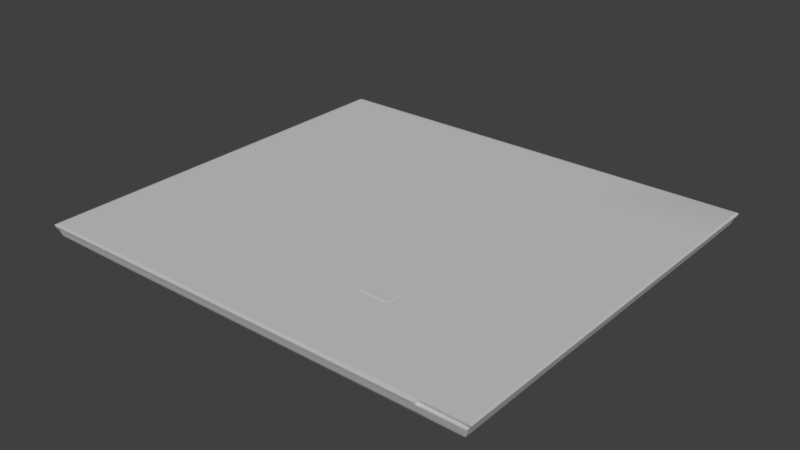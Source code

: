 # Source: Ground_1st.blend  (saved by Blender 2.77.0; exported with 4.5.12 LTS)
import bpy
from mathutils import Matrix  # noqa: F401  (used for matrix-valued properties, if any)

bpy.ops.wm.read_factory_settings(use_empty=True)
scene = bpy.context.scene
scene.name = 'Scene'

# ---- collections
col_collection_1 = bpy.data.collections.new('Collection 1'); scene.collection.children.link(col_collection_1)

# ---- materials (node trees are filled in below, after node groups)
mat_defaultgrey = bpy.data.materials.new('DefaultGrey')
mat_defaultgrey.alpha_threshold = 0.0
mat_defaultgrey.use_transparent_shadow = False
mat_defaultgrey.diffuse_color = (0.5882, 0.5882, 0.5882, 1.0)
mat_defaultgrey.specular_color = (0.9, 0.9, 0.9)
mat_defaultgrey.roughness = 0.5
mat_defaultgrey.specular_intensity = 0.0

# ---- material node trees

# ---- world
world_world = bpy.data.worlds.new('World'); scene.world = world_world
world_world.color = (0.05088, 0.05088, 0.05088)
world_world.use_sun_shadow = False
world_world.sun_shadow_jitter_overblur = 0.0
world_world.cycles.sampling_method = 'MANUAL'

# ---- meshes
me_untitled = bpy.data.meshes.new('Untitled')
me_untitled.from_pydata([(-6.549, 0.1067, -0.2633), (5.482, 0.1746, -0.2764), (-6.629, 0.05188, 0.08249), (4.454, 11.05, -0.01355), (-3.59, 0.02771, -0.01355), (5.696, 11.07, 0.0695), (-6.683, 0.02607, -0.004916), (-6.635, 0.02771, -0.01355), (-6.656, 11.08, -0.004915), (-6.652, 11.04, -0.01355), (5.622, 11.05, -0.01355), (5.67, 11.06, -0.004915), (-6.564, 0.1211, -0.2634), (-6.495, 0.1746, -0.2764), (5.551, 0.1211, -0.2634), (-6.709, 0.01019, 0.0695), (-6.674, -0.02354, 0.06936), (5.639, 9.501, -0.01355), (4.454, 0.1746, -0.2764), (-6.674, 11.11, 0.06936), (-6.709, 11.07, 0.0695), (5.661, 11.11, 0.06936), (-6.656, 5.86e-10, -0.004916), (-6.652, 0.04377, -0.01355), (-6.683, 11.06, -0.004915), (-6.635, 11.05, -0.01355), (5.639, 11.04, -0.01355), (5.643, 11.08, -0.004915), (5.536, 0.1067, -0.2633), (5.67, 0.1211, -0.004916), (4.454, 0.09042, 0.08249), (4.454, -0.02354, 0.06936), (4.454, 0.02771, -0.01355), (4.454, 5.86e-10, -0.004916), (5.622, 0.02771, -0.01355), (5.639, 0.04377, -0.01355), (4.454, 0.1211, -0.01355), (2.037, 9.002, 0.08249), (-3.091, 2.869, 0.08249), (-6.629, 11.03, 0.08249), (5.616, 11.03, 0.08249), (1.027, 2.348, 0.0944), (1.813, 2.348, 0.0944), (1.027, 2.851, 0.0944), (1.813, 2.851, 0.0944), (1.027, 2.348, 0.08255), (1.813, 2.348, 0.08255), (1.027, 2.851, 0.08255), (1.813, 2.851, 0.08255), (5.696, 0.09042, 0.0695), (5.639, 0.1211, -0.01355), (5.482, 10.9, -0.2764), (5.538, 10.98, -0.2634), (5.551, 10.96, -0.2634), (-6.551, 10.98, -0.2634), (-6.495, 10.9, -0.2764), (-6.564, 10.96, -0.2634), (5.696, 9.501, 0.0695), (4.454, 9.501, 0.08249), (-6.495, 9.501, -0.2764), (4.454, 10.98, -0.2582), (4.454, 10.9, -0.2764), (4.454, 0.1067, -0.2633), (4.454, 11.11, 0.06936), (4.454, 11.03, 0.08249), (4.454, 11.08, -0.004915), (4.454, 11.06, -0.01273), (5.551, 9.501, -0.2634), (5.67, 9.501, -0.004915), (-6.652, 2.37, -0.01355), (5.551, 2.37, -0.2634), (-6.652, 9.501, -0.01355), (-6.709, 2.37, 0.0695), (5.67, 2.37, -0.004915), (5.639, 2.37, -0.01355), (5.696, 2.37, 0.0695), (-6.564, 2.37, -0.2634), (5.616, 2.37, 0.07599), (-6.709, 9.501, 0.0695), (-6.495, 2.37, -0.2764), (5.482, 2.37, -0.2764), (4.454, 2.37, -0.2764), (4.454, 2.37, 0.08249), (-6.676, 2.37, -0.006754), (-6.683, 2.37, -0.004916), (-6.635, 2.37, 0.08164), (-3.59, -0.02354, 0.06936), (-6.564, 9.501, -0.2634), (5.636, 9.501, 0.07924), (5.482, 9.501, -0.2764), (4.454, 9.501, -0.2764), (5.616, 0.09042, 0.07003), (-6.683, 9.501, -0.004915), (-6.63, 9.501, 0.08234), (-3.091, 9.002, 0.08249), (-3.59, 0.1746, -0.2764), (-3.59, 11.05, -0.01355), (-3.59, 11.11, 0.06936), (-3.59, 0.07115, 0.08249), (-3.59, 11.08, -0.004915), (2.536, 0.02771, -0.01355), (2.536, -0.02354, 0.06936), (-3.59, 5.821e-10, -0.004916), (-3.59, 10.9, -0.2764), (-3.59, 10.98, -0.2582), (-3.59, 0.1067, -0.2633), (2.536, 11.11, 0.06936), (-3.59, 11.03, 0.08249), (-3.59, 2.37, -0.2764), (-3.59, 9.501, -0.2764), (2.536, 11.08, -0.004915), (2.536, 0.0, -0.004916), (2.536, 10.98, -0.2582), (2.536, 0.1067, -0.2633), (2.536, 11.03, 0.08249), (2.536, 11.05, -0.01355), (2.536, 0.1746, -0.2764), (2.536, 0.08079, 0.08249), (2.536, 10.9, -0.2764), (2.536, 2.37, -0.2764), (2.536, 9.501, -0.2764), (2.037, 2.869, 0.08249), (-6.62, 0.04144, -0.05699), (-6.636, 0.05722, -0.05702), (5.623, 0.05722, -0.05702), (-6.636, 11.02, -0.05702), (5.607, 0.04144, -0.05699), (5.623, 11.02, -0.05702), (-6.573, 0.08465, -0.1936), (-6.62, 11.04, -0.05612), (5.607, 11.04, -0.05612), (4.454, 11.04, -0.05612), (4.454, 0.04144, -0.05699), (5.623, 2.37, -0.05702), (-6.636, 2.37, -0.05702), (5.623, 9.501, -0.05702), (-6.636, 9.501, -0.05702), (-3.59, 0.04144, -0.05699), (-3.59, 11.04, -0.05612), (2.536, 0.04144, -0.05699), (2.536, 11.04, -0.05612), (5.575, 0.09953, -0.1937), (-6.588, 10.98, -0.1937), (5.56, 0.08465, -0.1936), (5.575, 10.98, -0.1937), (5.562, 11.0, -0.19), (4.454, 11.0, -0.19), (4.454, 0.08465, -0.1936), (5.575, 2.37, -0.1937), (-6.588, 2.37, -0.1937), (5.575, 9.501, -0.1937), (-6.588, 9.501, -0.1937), (-3.59, 0.08465, -0.1936), (-3.59, 11.0, -0.19), (2.536, 0.08465, -0.1936), (2.536, 11.0, -0.19), (-6.588, 0.09953, -0.1937), (-6.575, 11.0, -0.19), (-3.59, 0.1246, -0.2764), (-6.545, 0.1246, -0.2764), (-6.545, 2.37, -0.2764), (-6.545, 9.501, -0.2764), (-3.59, 10.95, -0.2764), (-6.545, 10.95, -0.2764), (5.532, 2.37, -0.2764), (5.532, 0.1246, -0.2764), (4.454, 0.1246, -0.2764), (5.532, 10.95, -0.2764), (4.454, 10.95, -0.2764), (5.532, 9.501, -0.2764), (2.536, 0.1246, -0.2764), (2.536, 10.95, -0.2764), (-3.59, 9.501, 0.08249), (-3.59, 2.37, 0.08249), (2.536, 2.37, 0.08249), (2.536, 9.501, 0.08249)], [], [(111, 101, 86, 102), (102, 86, 16, 22), (6, 84, 83), (145, 144, 53, 52), (10, 3, 66), (110, 115, 96, 25, 8, 99), (6, 22, 16, 15), (59, 109, 108, 79), (78, 93, 39, 20), (2, 15, 16), (12, 0, 128, 156), (29, 73, 75, 49), (8, 24, 20, 19), (0, 12, 159), (165, 14, 28), (39, 19, 20), (141, 143, 28, 14), (40, 5, 21), (123, 122, 7, 23), (107, 97, 19, 39), (105, 0, 159, 158), (14, 165, 164, 70), (76, 160, 159, 12), (15, 2, 85, 72), (40, 21, 63, 64), (155, 146, 60, 112), (22, 6, 23), (23, 7, 22), (151, 142, 56, 87), (21, 5, 11, 27), (26, 10, 27), (27, 11, 26), (148, 141, 14, 70), (2, 16, 86, 98), (62, 113, 170, 166), (175, 64, 114), (117, 101, 31, 30), (29, 50, 74, 73), (68, 11, 5, 57), (36, 34, 50), (31, 33, 32, 36, 30), (96, 115, 140, 138), (36, 32, 34), (34, 35, 50), (81, 80, 1, 18), (77, 91, 49, 75), (47, 45, 41, 43), (48, 47, 43, 44), (46, 48, 44, 42), (45, 46, 42, 41), (129, 125, 9, 25), (147, 132, 139, 154), (174, 30, 82), (172, 107, 39), (172, 39, 93), (174, 117, 30), (167, 52, 53), (54, 163, 56), (60, 52, 167, 168), (146, 145, 52, 60), (112, 60, 168, 171), (119, 81, 18, 116), (82, 30, 91, 77), (99, 8, 19, 97), (137, 4, 7, 122), (62, 166, 165, 28), (147, 62, 28, 143), (65, 63, 21, 27), (111, 102, 4, 100), (66, 65, 27, 10), (58, 82, 77, 88), (120, 90, 81, 119), (90, 89, 80, 81), (150, 148, 70, 67), (156, 149, 76, 12), (87, 161, 160, 76), (67, 169, 167, 53), (68, 17, 26, 11), (57, 88, 77, 75), (175, 174, 82, 58), (25, 9, 24, 8), (72, 85, 93, 78), (72, 84, 6, 15), (173, 85, 2), (83, 69, 23, 6), (24, 92, 78, 20), (5, 40, 88, 57), (73, 74, 17, 68), (70, 164, 169, 67), (56, 163, 161, 87), (144, 150, 67, 53), (61, 51, 89, 90), (118, 61, 90, 120), (64, 58, 88, 40), (73, 68, 57, 75), (149, 151, 87, 76), (78, 92, 71, 69, 83, 84, 72), (139, 100, 4, 137), (64, 175, 58), (55, 103, 109, 59), (93, 85, 173, 172), (110, 99, 97, 106), (71, 92, 24, 9), (65, 110, 106, 63), (79, 108, 95, 13), (54, 104, 162, 163), (173, 2, 98), (175, 114, 107, 172), (64, 63, 106, 114), (157, 153, 104, 54), (113, 105, 158, 170), (114, 106, 97, 107), (4, 102, 22, 7), (132, 32, 100, 139), (103, 118, 120, 109), (109, 120, 119, 108), (33, 111, 100, 32), (108, 119, 116, 95), (104, 112, 171, 162), (173, 98, 117, 174), (38, 121, 37, 94), (98, 86, 101, 117), (153, 155, 112, 104), (66, 3, 115, 110, 65), (33, 31, 101, 111), (91, 30, 36, 50), (49, 91, 50, 29), (25, 96, 138, 129), (154, 139, 137, 152), (69, 71, 136, 134), (26, 17, 135, 127), (23, 69, 134, 123), (17, 74, 133, 135), (32, 132, 126, 34), (152, 137, 122, 128), (3, 10, 130, 131), (157, 142, 125, 129), (74, 50, 124, 133), (71, 9, 125, 136), (115, 3, 131, 140), (156, 128, 122, 123), (35, 34, 126, 124), (35, 124, 50), (10, 26, 127, 130), (54, 56, 142, 157), (105, 152, 128, 0), (113, 154, 152, 105), (138, 140, 155, 153), (129, 138, 153, 157), (134, 136, 151, 149), (127, 135, 150, 144), (123, 134, 149, 156), (135, 133, 148, 150), (132, 147, 143, 126), (131, 130, 145, 146), (62, 147, 154, 113), (133, 124, 141, 148), (136, 125, 142, 151), (140, 131, 146, 155), (124, 126, 143, 141), (130, 127, 144, 145), (13, 95, 158, 159), (59, 79, 160, 161), (103, 55, 163, 162), (55, 59, 161, 163), (1, 80, 164, 165), (18, 1, 165, 166), (51, 61, 168, 167), (79, 13, 159, 160), (80, 89, 169, 164), (89, 51, 167, 169), (95, 116, 170, 158), (118, 103, 162, 171), (116, 18, 166, 170), (61, 118, 171, 168), (44, 43, 41, 42), (38, 94, 172, 173), (121, 38, 173, 174), (37, 121, 174, 175), (94, 37, 175, 172)])
me_untitled.polygons.foreach_set('use_smooth', [True] * 180)
_k = set([(0, 128), (2, 15), (2, 16), (2, 85), (2, 98), (3, 10), (3, 115), (4, 7), (4, 100), (5, 11), (5, 21), (5, 40), (5, 57), (6, 15), (6, 22), (6, 84), (7, 23), (7, 122), (8, 19), (8, 24), (8, 99), (9, 25), (9, 71), (9, 125), (10, 26), (10, 130), (11, 27), (11, 68), (12, 156), (14, 141), (15, 16), (15, 72), (16, 22), (16, 86), (17, 26), (17, 74), (19, 20), (19, 39), (19, 97), (20, 24), (20, 39), (20, 78), (21, 27), (21, 63), (22, 102), (23, 69), (23, 123), (24, 92), (25, 96), (25, 129), (26, 127), (27, 65), (28, 143), (29, 49), (29, 73), (30, 31), (30, 36), (30, 91), (30, 117), (31, 33), (31, 101), (32, 33), (32, 34), (32, 36), (32, 100), (33, 111), (34, 35), (34, 126), (35, 50), (35, 124), (36, 50), (39, 93), (39, 107), (40, 88), (41, 42), (41, 43), (41, 45), (42, 44), (42, 46), (43, 44), (43, 47), (44, 48), (49, 75), (49, 91), (50, 74), (52, 145), (53, 144), (54, 157), (54, 163), (56, 142), (56, 163), (57, 75), (63, 106), (64, 114), (65, 110), (68, 73), (69, 71), (72, 78), (77, 88), (77, 91), (85, 93), (86, 101), (96, 115), (97, 106), (98, 117), (99, 110), (102, 111), (107, 114), (122, 128), (123, 156), (124, 141), (125, 142), (126, 143), (127, 144), (129, 157), (130, 145)])
me_untitled.attributes.new('sharp_edge', 'BOOLEAN', 'EDGE').data.foreach_set('value', [ (min(e.vertices), max(e.vertices)) in _k for e in me_untitled.edges])
_uv = me_untitled.uv_layers.new(name='UVChannel_1')
_uv.uv.foreach_set('vector', [0.1851, 1.178, 0.1849, 1.188, -0.02211, 1.188, -0.0217, 1.178, -0.0217, 1.178, -0.02211, 1.188, -0.1816, 1.188, -0.1793, 1.178, -0.1918, 1.415, -0.0711, 1.415, -0.07219, 1.418, 1.012, -0.2254, 1.01, -0.2251, 1.007, -0.2321, 1.009, -0.2329, 0.8609, 1.808, 0.7341, 1.809, 0.7342, 1.808, 0.5265, 1.806, 0.5265, 1.81, 0.1593, 1.809, -0.1239, 1.807, -0.1255, 1.803, 0.1593, 1.804, -0.1918, 1.415, -0.1962, 1.417, -0.1987, 1.405, -0.1922, 1.406, 0.45, -0.1565, 0.45, 0.05991, 0.2526, 0.0599, 0.2526, -0.1565, 0.2974, 1.406, 0.2926, 1.394, 0.3707, 1.394, 0.3784, 1.406, -0.1897, 1.395, -0.1922, 1.406, -0.1987, 1.405, -0.1797, 1.438, -0.1813, 1.439, -0.1841, 1.434, -0.1824, 1.433, 0.341, -0.2037, 0.5428, -0.2047, 0.5428, -0.1985, 0.3383, -0.1966, -0.1255, 1.803, -0.1298, 1.804, -0.1309, 1.795, -0.1264, 1.796, -0.1813, 1.439, -0.1797, 1.438, -0.1794, 1.44, 0.4624, 1.151, 0.4642, 1.152, 0.4626, 1.153, -0.1246, 1.788, -0.1264, 1.796, -0.1309, 1.795, 0.4664, 1.157, 0.4647, 1.158, 0.4626, 1.153, 0.4642, 1.152, 1.016, -0.1884, 1.017, -0.1965, 1.022, -0.196, -0.1852, 1.429, -0.187, 1.43, -0.1927, 1.421, -0.1907, 1.42, 0.1593, 1.79, 0.1593, 1.797, -0.1264, 1.796, -0.1246, 1.788, 0.1192, 1.154, -0.1678, 1.155, -0.1657, 1.144, -0.008673, 1.145, 0.341, -0.2309, 0.3416, -0.2344, 0.5429, -0.2316, 0.5429, -0.2275, 0.09379, 1.441, 0.09504, 1.446, -0.1794, 1.44, -0.1797, 1.438, -0.1922, 1.406, -0.1897, 1.395, -0.07149, 1.396, -0.07049, 1.406, 0.8603, 1.788, 0.8652, 1.797, 0.734, 1.797, 0.734, 1.788, 0.5265, 1.825, 0.734, 1.829, 0.734, 1.837, 0.5264, 1.832, -0.1962, 1.417, -0.1918, 1.415, -0.1907, 1.42, -0.1907, 1.42, -0.1927, 1.421, -0.1962, 1.417, 0.2298, 1.437, 0.3672, 1.438, 0.3663, 1.441, 0.2298, 1.44, 1.022, -0.196, 1.017, -0.1965, 1.017, -0.2032, 1.02, -0.2043, 1.016, -0.2064, 1.018, -0.2073, 1.02, -0.2043, 1.02, -0.2043, 1.017, -0.2032, 1.016, -0.2064, 0.5428, -0.2214, 0.339, -0.2243, 0.341, -0.2309, 0.5429, -0.2275, -0.1742, 1.198, -0.1816, 1.188, -0.02211, 1.188, 0.1089, 1.198, 0.4062, 1.153, 0.2627, 1.154, 0.06983, 1.146, 0.1483, 1.147, -0.6653, 0.01808, -0.5255, 0.1296, -0.6653, 0.1296, 0.2505, 1.198, 0.1849, 1.188, 0.392, 1.188, 0.3921, 1.198, 0.341, -0.2037, 0.3409, -0.2072, 0.5428, -0.2088, 0.5428, -0.2047, 0.8675, -0.2053, 1.017, -0.2032, 1.017, -0.1965, 0.8675, -0.1987, -2.223, 0.321, -2.146, 0.314, -2.144, 0.3229, -2.238, 0.3193, -2.231, 0.314, -2.228, 0.315, -2.223, 0.321, -2.228, 0.3277, 0.1593, 1.809, 0.5265, 1.81, 0.5265, 1.815, 0.1593, 1.815, -2.223, 0.321, -2.228, 0.315, -2.146, 0.314, -2.146, 0.314, -2.144, 0.3156, -2.144, 0.3229, 0.2526, 0.2801, 0.2526, 0.7, -0.1333, 0.7, -0.1333, 0.2801, 0.5428, -0.1923, 0.3384, -0.1895, 0.3383, -0.1966, 0.5428, -0.1985, 0.1716, 0.5751, 0.2083, 0.5751, 0.2083, 0.5759, 0.1716, 0.5759, 0.1782, 0.6196, 0.1782, 0.5663, 0.1791, 0.5663, 0.1791, 0.6196, 0.2083, 0.6108, 0.1716, 0.6108, 0.1716, 0.6099, 0.2083, 0.6099, 0.2017, 0.5663, 0.2017, 0.6196, 0.2008, 0.6196, 0.2008, 0.5663, -0.122, 1.812, -0.1243, 1.813, -0.1266, 1.808, -0.1239, 1.807, 0.4026, 1.157, 0.3991, 1.161, 0.2568, 1.161, 0.2597, 1.158, -0.6654, -0.5019, -0.5256, -0.6681, -0.5256, -0.5019, -1.112, 0.01813, -1.112, 0.1296, -1.334, 0.1297, -1.112, 0.01813, -1.334, 0.1297, -1.334, 0.01815, -0.6654, -0.5019, -0.6654, -0.6688, -0.5256, -0.6681, 1.006, -0.2344, 1.009, -0.2329, 1.007, -0.2321, -0.1129, 1.834, -0.1125, 1.838, -0.1149, 1.835, 0.734, 1.837, 0.852, 1.837, 0.8514, 1.84, 0.7339, 1.84, 0.734, 1.829, 0.8545, 1.828, 0.852, 1.837, 0.734, 1.837, 0.5264, 1.832, 0.734, 1.837, 0.7339, 1.84, 0.5263, 1.837, 0.2526, 0.17, 0.2526, 0.2801, -0.1333, 0.2801, -0.1333, 0.17, -0.5256, -0.5019, -0.5256, -0.6681, -0.4408, -0.6681, -0.4408, -0.5019, 0.1593, 1.804, -0.1255, 1.803, -0.1264, 1.796, 0.1593, 1.797, 0.1146, 1.161, 0.1099, 1.169, -0.1721, 1.169, -0.17, 1.162, 0.4063, 1.152, 0.1483, 1.147, 0.4624, 1.151, 0.4626, 1.153, 0.4026, 1.157, 0.4062, 1.153, 0.4626, 1.153, 0.4647, 1.158, 0.7341, 1.805, 0.734, 1.797, 0.8652, 1.797, 0.8632, 1.805, 0.1851, 1.178, -0.0217, 1.178, 0.1099, 1.169, 0.251, 1.169, 0.7342, 1.808, 0.7341, 1.805, 0.8632, 1.805, 0.8609, 1.808, -0.5255, 0.01806, -0.5256, -0.5019, -0.4408, -0.5019, -0.4393, 0.01805, 0.45, 0.17, 0.45, 0.2801, 0.2526, 0.2801, 0.2526, 0.17, 0.45, 0.2801, 0.45, 0.7, 0.2526, 0.7, 0.2526, 0.2801, 0.8675, -0.2217, 0.5428, -0.2214, 0.5429, -0.2275, 0.8673, -0.2281, -0.1824, 1.433, 0.09239, 1.436, 0.09329, 1.44, -0.1797, 1.438, 0.2305, 1.442, 0.2323, 1.448, 0.09504, 1.446, 0.09379, 1.441, 0.8673, -0.2281, 0.8673, -0.231, 1.006, -0.2344, 1.007, -0.2321, 0.8675, -0.2053, 0.8675, -0.2089, 1.016, -0.2064, 1.017, -0.2032, 0.8675, -0.1987, 0.8674, -0.193, 0.5428, -0.1923, 0.5428, -0.1985, -0.6653, 0.01808, -0.6654, -0.5019, -0.5256, -0.5019, -0.5255, 0.01806, -0.1239, 1.807, -0.1266, 1.808, -0.1298, 1.804, -0.1255, 1.803, -0.07049, 1.406, -0.07149, 1.396, 0.2926, 1.394, 0.2974, 1.406, -0.07049, 1.406, -0.0711, 1.415, -0.1918, 1.415, -0.1922, 1.406, -1.112, -0.5018, -1.334, -0.5018, -1.334, -0.6708, -0.07219, 1.418, 0.0897, 1.424, -0.1907, 1.42, -0.1918, 1.415, 0.376, 1.418, 0.2957, 1.418, 0.2974, 1.406, 0.3784, 1.406, 1.017, -0.1965, 1.016, -0.1884, 0.8674, -0.193, 0.8675, -0.1987, 0.5428, -0.2047, 0.5428, -0.2088, 0.8675, -0.2089, 0.8675, -0.2053, 0.5429, -0.2275, 0.5429, -0.2316, 0.8673, -0.231, 0.8673, -0.2281, 0.3673, 1.443, 0.3695, 1.451, 0.2323, 1.448, 0.2305, 1.442, 1.01, -0.2251, 0.8675, -0.2217, 0.8673, -0.2281, 1.007, -0.2321, 0.6406, 0.2801, 0.6406, 0.6999, 0.45, 0.7, 0.45, 0.2801, 0.6406, 0.17, 0.6406, 0.2801, 0.45, 0.2801, 0.45, 0.17, -0.5255, 0.1296, -0.5255, 0.01806, -0.4393, 0.01805, -0.4407, 0.1296, 0.5428, -0.2047, 0.8675, -0.2053, 0.8675, -0.1987, 0.5428, -0.1985, 0.09239, 1.436, 0.2298, 1.437, 0.2298, 1.44, 0.09329, 1.44, 0.2974, 1.406, 0.2957, 1.418, 0.2299, 1.426, 0.0897, 1.424, -0.07219, 1.418, -0.0711, 1.415, -0.07049, 1.406, 0.2568, 1.161, 0.251, 1.169, 0.1099, 1.169, 0.1146, 1.161, -0.5255, 0.1296, -0.6653, 0.01808, -0.5255, 0.01806, 0.6406, -0.1565, 0.6406, 0.05991, 0.45, 0.05991, 0.45, -0.1565, -1.334, 0.01815, -1.334, -0.5018, -1.112, -0.5018, -1.112, 0.01813, 0.5265, 1.806, 0.1593, 1.804, 0.1593, 1.797, 0.5265, 1.798, 0.2299, 1.426, 0.2957, 1.418, 0.376, 1.418, 0.3701, 1.429, 0.7341, 1.805, 0.5265, 1.806, 0.5265, 1.798, 0.734, 1.797, 0.2526, -0.1565, 0.2526, 0.0599, -0.1333, 0.0599, -0.1333, -0.1565, -0.1129, 1.834, 0.1593, 1.831, 0.1594, 1.836, -0.1125, 1.838, -1.112, -0.5018, -1.334, -0.6708, -1.112, -0.6695, -0.6653, 0.01808, -0.6653, 0.1296, -1.112, 0.1296, -1.112, 0.01813, 0.734, 1.788, 0.734, 1.797, 0.5265, 1.798, 0.5265, 1.791, -0.1164, 1.826, 0.1593, 1.824, 0.1593, 1.831, -0.1129, 1.834, 0.2627, 1.154, 0.1192, 1.154, -0.008673, 1.145, 0.06983, 1.146, 0.5265, 1.791, 0.5265, 1.798, 0.1593, 1.797, 0.1593, 1.79, 0.1099, 1.169, -0.0217, 1.178, -0.1793, 1.178, -0.1721, 1.169, 0.3991, 1.161, 0.392, 1.169, 0.251, 1.169, 0.2568, 1.161, 0.6406, 0.05991, 0.6406, 0.17, 0.45, 0.17, 0.45, 0.05991, 0.45, 0.05991, 0.45, 0.17, 0.2526, 0.17, 0.2526, 0.0599, 0.3919, 1.178, 0.1851, 1.178, 0.251, 1.169, 0.392, 1.169, 0.2526, 0.0599, 0.2526, 0.17, -0.1333, 0.17, -0.1333, 0.0599, 0.1593, 1.831, 0.5264, 1.832, 0.5263, 1.837, 0.1594, 1.836, -1.112, -0.5018, -1.112, -0.6695, -0.6654, -0.6688, -0.6654, -0.5019, -1.076, -0.4655, -0.7018, -0.4655, -0.7017, -0.0183, -1.076, -0.01826, 0.1089, 1.198, -0.02211, 1.188, 0.1849, 1.188, 0.2505, 1.198, 0.1593, 1.824, 0.5265, 1.825, 0.5264, 1.832, 0.1593, 1.831, 0.7342, 1.808, 0.7341, 1.809, 0.5265, 1.81, 0.5265, 1.806, 0.7341, 1.805, 0.3919, 1.178, 0.392, 1.188, 0.1849, 1.188, 0.1851, 1.178, -2.144, 0.3292, -2.228, 0.3277, -2.223, 0.321, -2.144, 0.3229, -2.14, 0.3293, -2.144, 0.3292, -2.144, 0.3229, -2.142, 0.3236, -0.1239, 1.807, 0.1593, 1.809, 0.1593, 1.815, -0.122, 1.812, 0.2597, 1.158, 0.2568, 1.161, 0.1146, 1.161, 0.1169, 1.158, 0.0897, 1.424, 0.2299, 1.426, 0.2298, 1.433, 0.09149, 1.432, 1.016, -0.2064, 0.8675, -0.2089, 0.8675, -0.2138, 1.014, -0.211, -0.1907, 1.42, 0.0897, 1.424, 0.09149, 1.432, -0.1852, 1.429, 0.8675, -0.2089, 0.5428, -0.2088, 0.5427, -0.2135, 0.8675, -0.2138, 0.392, 1.169, 0.3991, 1.161, 0.4668, 1.163, 0.4711, 1.173, 0.1169, 1.158, 0.1146, 1.161, -0.17, 1.162, -0.1689, 1.159, 0.7341, 1.809, 0.8609, 1.808, 0.8594, 1.813, 0.7341, 1.814, -0.1164, 1.826, -0.1183, 1.828, -0.1243, 1.813, -0.122, 1.812, 0.5428, -0.2088, 0.3409, -0.2072, 0.3352, -0.2113, 0.5427, -0.2135, 0.2299, 1.426, 0.3701, 1.429, 0.3682, 1.435, 0.2298, 1.433, 0.5265, 1.81, 0.7341, 1.809, 0.7341, 1.814, 0.5265, 1.815, -0.1824, 1.433, -0.1841, 1.434, -0.187, 1.43, -0.1852, 1.429, 0.4729, 1.172, 0.4711, 1.173, 0.4668, 1.163, 0.4685, 1.162, 0.334, -0.2072, 0.3352, -0.2113, 0.3409, -0.2072, 1.018, -0.2073, 1.016, -0.2064, 1.014, -0.211, 1.017, -0.2117, -0.1129, 1.834, -0.1149, 1.835, -0.1183, 1.828, -0.1164, 1.826, 0.1192, 1.154, 0.1169, 1.158, -0.1689, 1.159, -0.1678, 1.155, 0.2627, 1.154, 0.2597, 1.158, 0.1169, 1.158, 0.1192, 1.154, 0.1593, 1.815, 0.5265, 1.815, 0.5265, 1.825, 0.1593, 1.824, -0.122, 1.812, 0.1593, 1.815, 0.1593, 1.824, -0.1164, 1.826, 0.09149, 1.432, 0.2298, 1.433, 0.2298, 1.437, 0.09239, 1.436, 1.014, -0.211, 0.8675, -0.2138, 0.8675, -0.2217, 1.01, -0.2251, -0.1852, 1.429, 0.09149, 1.432, 0.09239, 1.436, -0.1824, 1.433, 0.8675, -0.2138, 0.5427, -0.2135, 0.5428, -0.2214, 0.8675, -0.2217, 0.3991, 1.161, 0.4026, 1.157, 0.4647, 1.158, 0.4668, 1.163, 0.7341, 1.814, 0.8594, 1.813, 0.8545, 1.828, 0.734, 1.829, 0.4062, 1.153, 0.4026, 1.157, 0.2597, 1.158, 0.2627, 1.154, 0.5427, -0.2135, 0.3352, -0.2113, 0.339, -0.2243, 0.5428, -0.2214, 0.2298, 1.433, 0.3682, 1.435, 0.3672, 1.438, 0.2298, 1.437, 0.5265, 1.815, 0.7341, 1.814, 0.734, 1.829, 0.5265, 1.825, 0.4685, 1.162, 0.4668, 1.163, 0.4647, 1.158, 0.4664, 1.157, 1.017, -0.2117, 1.014, -0.211, 1.01, -0.2251, 1.012, -0.2254, -0.1333, -0.1565, -0.1333, 0.0599, -0.1421, 0.05989, -0.1421, -0.1603, 0.45, -0.1565, 0.2526, -0.1565, 0.2526, -0.1603, 0.45, -0.1602, 0.6406, 0.05991, 0.6406, -0.1565, 0.6474, -0.1602, 0.6474, 0.05991, 0.6406, -0.1565, 0.45, -0.1565, 0.45, -0.1602, 0.6474, -0.1602, -0.1333, 0.7, 0.2526, 0.7, 0.2526, 0.7204, -0.1421, 0.7204, -0.1333, 0.2801, -0.1333, 0.7, -0.1421, 0.7204, -0.1421, 0.2801, 0.6406, 0.6999, 0.6406, 0.2801, 0.6474, 0.2801, 0.6474, 0.7204, 0.2526, -0.1565, -0.1333, -0.1565, -0.1421, -0.1603, 0.2526, -0.1603, 0.2526, 0.7, 0.45, 0.7, 0.45, 0.7204, 0.2526, 0.7204, 0.45, 0.7, 0.6406, 0.6999, 0.6474, 0.7204, 0.45, 0.7204, -0.1333, 0.0599, -0.1333, 0.17, -0.1421, 0.17, -0.1421, 0.05989, 0.6406, 0.17, 0.6406, 0.05991, 0.6474, 0.05991, 0.6474, 0.17, -0.1333, 0.17, -0.1333, 0.2801, -0.1421, 0.2801, -0.1421, 0.17, 0.6406, 0.2801, 0.6406, 0.17, 0.6474, 0.17, 0.6474, 0.2801, 0.5588, 0.082, 0.5588, 0.0247, 0.5954, 0.0247, 0.5954, 0.082, -1.076, -0.4655, -1.076, -0.01826, -1.112, 0.01813, -1.112, -0.5018, -0.7018, -0.4655, -1.076, -0.4655, -1.112, -0.5018, -0.6654, -0.5019, -0.7017, -0.0183, -0.7018, -0.4655, -0.6654, -0.5019, -0.6653, 0.01808, -1.076, -0.01826, -0.7017, -0.0183, -0.6653, 0.01808, -1.112, 0.01813])
_ca = me_untitled.color_attributes.new('Col', 'BYTE_COLOR', 'CORNER')
_ca.data.foreach_set('color', [1.0, 1.0, 1.0, 1.0, 1.0, 1.0, 1.0, 1.0, 1.0, 1.0, 1.0, 1.0, 1.0, 1.0, 1.0, 1.0, 1.0, 1.0, 1.0, 1.0, 1.0, 1.0, 1.0, 1.0, 1.0, 1.0, 1.0, 1.0, 1.0, 1.0, 1.0, 1.0, 1.0, 1.0, 1.0, 1.0, 1.0, 1.0, 1.0, 1.0, 1.0, 1.0, 1.0, 1.0, 1.0, 1.0, 1.0, 1.0, 1.0, 1.0, 1.0, 1.0, 1.0, 1.0, 1.0, 1.0, 1.0, 1.0, 1.0, 1.0, 1.0, 1.0, 1.0, 1.0, 1.0, 1.0, 1.0, 1.0, 1.0, 1.0, 1.0, 1.0, 1.0, 1.0, 1.0, 1.0, 1.0, 1.0, 1.0, 1.0, 1.0, 1.0, 1.0, 1.0, 1.0, 1.0, 1.0, 1.0, 1.0, 1.0, 1.0, 1.0, 1.0, 1.0, 1.0, 1.0, 1.0, 1.0, 1.0, 1.0, 1.0, 1.0, 1.0, 1.0, 1.0, 1.0, 1.0, 1.0, 1.0, 1.0, 1.0, 1.0, 1.0, 1.0, 1.0, 1.0, 1.0, 1.0, 1.0, 1.0, 1.0, 1.0, 1.0, 1.0, 1.0, 1.0, 1.0, 1.0, 1.0, 1.0, 1.0, 1.0, 1.0, 1.0, 1.0, 1.0, 1.0, 1.0, 1.0, 1.0, 1.0, 1.0, 1.0, 1.0, 1.0, 1.0, 1.0, 1.0, 1.0, 1.0, 1.0, 1.0, 1.0, 1.0, 1.0, 1.0, 1.0, 1.0, 1.0, 1.0, 1.0, 1.0, 1.0, 1.0, 1.0, 1.0, 1.0, 1.0, 1.0, 1.0, 1.0, 1.0, 1.0, 1.0, 1.0, 1.0, 1.0, 1.0, 1.0, 1.0, 1.0, 1.0, 1.0, 1.0, 1.0, 1.0, 1.0, 1.0, 1.0, 1.0, 1.0, 1.0, 1.0, 1.0, 1.0, 1.0, 1.0, 1.0, 1.0, 1.0, 1.0, 1.0, 1.0, 1.0, 1.0, 1.0, 1.0, 1.0, 1.0, 1.0, 1.0, 1.0, 1.0, 1.0, 1.0, 1.0, 1.0, 1.0, 1.0, 1.0, 1.0, 1.0, 1.0, 1.0, 1.0, 1.0, 1.0, 1.0, 1.0, 1.0, 1.0, 1.0, 1.0, 1.0, 1.0, 1.0, 1.0, 1.0, 1.0, 1.0, 1.0, 1.0, 1.0, 1.0, 1.0, 1.0, 1.0, 1.0, 1.0, 1.0, 1.0, 1.0, 1.0, 1.0, 1.0, 1.0, 1.0, 1.0, 1.0, 1.0, 1.0, 1.0, 1.0, 1.0, 1.0, 1.0, 1.0, 1.0, 1.0, 1.0, 1.0, 1.0, 1.0, 1.0, 1.0, 1.0, 1.0, 1.0, 1.0, 1.0, 1.0, 1.0, 1.0, 1.0, 1.0, 1.0, 1.0, 1.0, 1.0, 1.0, 1.0, 1.0, 1.0, 1.0, 1.0, 1.0, 1.0, 1.0, 1.0, 1.0, 1.0, 1.0, 1.0, 1.0, 1.0, 1.0, 1.0, 1.0, 1.0, 1.0, 1.0, 1.0, 1.0, 1.0, 1.0, 1.0, 1.0, 1.0, 1.0, 1.0, 1.0, 1.0, 1.0, 1.0, 1.0, 1.0, 1.0, 1.0, 1.0, 1.0, 1.0, 1.0, 1.0, 1.0, 1.0, 1.0, 1.0, 1.0, 1.0, 1.0, 1.0, 1.0, 1.0, 1.0, 1.0, 1.0, 1.0, 1.0, 1.0, 1.0, 1.0, 1.0, 1.0, 1.0, 1.0, 1.0, 1.0, 1.0, 1.0, 1.0, 1.0, 1.0, 1.0, 1.0, 1.0, 1.0, 1.0, 1.0, 1.0, 1.0, 1.0, 1.0, 1.0, 1.0, 1.0, 1.0, 1.0, 1.0, 1.0, 1.0, 1.0, 1.0, 1.0, 1.0, 1.0, 1.0, 1.0, 1.0, 1.0, 1.0, 1.0, 1.0, 1.0, 1.0, 1.0, 1.0, 1.0, 1.0, 1.0, 1.0, 1.0, 1.0, 1.0, 1.0, 1.0, 1.0, 1.0, 1.0, 1.0, 1.0, 1.0, 1.0, 1.0, 1.0, 1.0, 1.0, 1.0, 1.0, 1.0, 1.0, 1.0, 1.0, 1.0, 1.0, 1.0, 1.0, 1.0, 1.0, 1.0, 1.0, 1.0, 1.0, 1.0, 1.0, 1.0, 1.0, 1.0, 1.0, 1.0, 1.0, 1.0, 1.0, 1.0, 1.0, 1.0, 1.0, 1.0, 1.0, 1.0, 1.0, 1.0, 1.0, 1.0, 1.0, 1.0, 1.0, 1.0, 1.0, 1.0, 1.0, 1.0, 1.0, 1.0, 1.0, 1.0, 1.0, 1.0, 1.0, 1.0, 1.0, 1.0, 1.0, 1.0, 1.0, 1.0, 1.0, 1.0, 1.0, 1.0, 1.0, 1.0, 1.0, 1.0, 1.0, 1.0, 1.0, 1.0, 1.0, 1.0, 1.0, 1.0, 1.0, 1.0, 1.0, 1.0, 1.0, 1.0, 1.0, 1.0, 1.0, 1.0, 1.0, 1.0, 1.0, 1.0, 1.0, 1.0, 1.0, 1.0, 1.0, 1.0, 1.0, 1.0, 1.0, 1.0, 1.0, 1.0, 1.0, 1.0, 1.0, 1.0, 1.0, 1.0, 1.0, 1.0, 1.0, 1.0, 1.0, 1.0, 1.0, 1.0, 1.0, 1.0, 1.0, 1.0, 1.0, 1.0, 1.0, 1.0, 1.0, 1.0, 1.0, 1.0, 1.0, 1.0, 1.0, 1.0, 1.0, 1.0, 1.0, 1.0, 1.0, 1.0, 1.0, 1.0, 1.0, 1.0, 1.0, 1.0, 1.0, 1.0, 1.0, 1.0, 1.0, 1.0, 1.0, 1.0, 1.0, 1.0, 1.0, 1.0, 1.0, 1.0, 1.0, 1.0, 1.0, 1.0, 1.0, 1.0, 1.0, 1.0, 1.0, 1.0, 1.0, 1.0, 1.0, 1.0, 1.0, 1.0, 1.0, 1.0, 1.0, 1.0, 1.0, 1.0, 1.0, 1.0, 1.0, 1.0, 1.0, 1.0, 1.0, 1.0, 1.0, 1.0, 1.0, 1.0, 1.0, 1.0, 1.0, 1.0, 1.0, 1.0, 1.0, 1.0, 1.0, 1.0, 1.0, 1.0, 1.0, 1.0, 1.0, 1.0, 1.0, 1.0, 1.0, 1.0, 1.0, 1.0, 1.0, 1.0, 1.0, 1.0, 1.0, 1.0, 1.0, 1.0, 1.0, 1.0, 1.0, 1.0, 1.0, 1.0, 1.0, 1.0, 1.0, 1.0, 1.0, 1.0, 1.0, 1.0, 1.0, 1.0, 1.0, 1.0, 1.0, 1.0, 1.0, 1.0, 1.0, 1.0, 1.0, 1.0, 1.0, 0.9911, 0.9911, 0.9911, 0.9961, 1.0, 1.0, 1.0, 1.0, 1.0, 1.0, 1.0, 1.0, 1.0, 1.0, 1.0, 1.0, 1.0, 1.0, 1.0, 1.0, 1.0, 1.0, 1.0, 1.0, 1.0, 1.0, 1.0, 1.0, 1.0, 1.0, 1.0, 1.0, 1.0, 1.0, 1.0, 1.0, 1.0, 1.0, 1.0, 1.0, 1.0, 1.0, 1.0, 1.0, 1.0, 1.0, 1.0, 1.0, 1.0, 1.0, 1.0, 1.0, 1.0, 1.0, 1.0, 1.0, 1.0, 1.0, 1.0, 1.0, 1.0, 1.0, 1.0, 1.0, 1.0, 1.0, 1.0, 1.0, 1.0, 1.0, 1.0, 1.0, 1.0, 1.0, 1.0, 1.0, 1.0, 1.0, 1.0, 1.0, 1.0, 1.0, 1.0, 1.0, 1.0, 1.0, 1.0, 1.0, 1.0, 1.0, 1.0, 1.0, 1.0, 1.0, 1.0, 1.0, 1.0, 1.0, 1.0, 1.0, 1.0, 1.0, 1.0, 1.0, 1.0, 1.0, 1.0, 1.0, 1.0, 1.0, 1.0, 1.0, 1.0, 1.0, 1.0, 1.0, 1.0, 1.0, 1.0, 1.0, 1.0, 1.0, 1.0, 1.0, 1.0, 1.0, 1.0, 1.0, 1.0, 1.0, 1.0, 1.0, 1.0, 1.0, 1.0, 1.0, 1.0, 1.0, 1.0, 1.0, 1.0, 1.0, 1.0, 1.0, 1.0, 1.0, 1.0, 1.0, 1.0, 1.0, 1.0, 1.0, 1.0, 1.0, 1.0, 1.0, 1.0, 1.0, 1.0, 1.0, 1.0, 1.0, 1.0, 1.0, 1.0, 1.0, 1.0, 1.0, 1.0, 1.0, 1.0, 1.0, 1.0, 1.0, 1.0, 1.0, 1.0, 1.0, 1.0, 1.0, 1.0, 1.0, 1.0, 1.0, 1.0, 1.0, 1.0, 1.0, 1.0, 1.0, 1.0, 1.0, 1.0, 1.0, 1.0, 1.0, 1.0, 1.0, 1.0, 1.0, 1.0, 1.0, 1.0, 1.0, 1.0, 1.0, 1.0, 1.0, 1.0, 1.0, 1.0, 1.0, 1.0, 1.0, 1.0, 1.0, 1.0, 1.0, 1.0, 1.0, 1.0, 1.0, 1.0, 1.0, 1.0, 1.0, 1.0, 1.0, 1.0, 1.0, 1.0, 1.0, 1.0, 1.0, 1.0, 1.0, 1.0, 1.0, 1.0, 1.0, 1.0, 1.0, 1.0, 1.0, 1.0, 1.0, 1.0, 1.0, 1.0, 1.0, 1.0, 1.0, 1.0, 1.0, 1.0, 1.0, 1.0, 1.0, 1.0, 1.0, 1.0, 1.0, 1.0, 1.0, 1.0, 1.0, 1.0, 1.0, 1.0, 1.0, 1.0, 1.0, 1.0, 1.0, 1.0, 1.0, 1.0, 1.0, 1.0, 1.0, 1.0, 1.0, 1.0, 1.0, 1.0, 1.0, 1.0, 1.0, 1.0, 1.0, 1.0, 1.0, 1.0, 1.0, 1.0, 1.0, 1.0, 1.0, 1.0, 1.0, 1.0, 1.0, 1.0, 1.0, 1.0, 1.0, 1.0, 1.0, 1.0, 1.0, 1.0, 1.0, 1.0, 1.0, 1.0, 1.0, 1.0, 1.0, 1.0, 1.0, 1.0, 1.0, 1.0, 1.0, 1.0, 1.0, 1.0, 1.0, 1.0, 1.0, 1.0, 1.0, 1.0, 1.0, 1.0, 1.0, 1.0, 1.0, 1.0, 1.0, 1.0, 1.0, 1.0, 1.0, 1.0, 1.0, 1.0, 1.0, 1.0, 1.0, 1.0, 1.0, 1.0, 1.0, 1.0, 1.0, 1.0, 1.0, 1.0, 1.0, 1.0, 1.0, 1.0, 1.0, 1.0, 1.0, 1.0, 1.0, 1.0, 1.0, 1.0, 1.0, 1.0, 1.0, 1.0, 1.0, 1.0, 1.0, 1.0, 1.0, 1.0, 1.0, 1.0, 1.0, 1.0, 1.0, 1.0, 1.0, 1.0, 1.0, 1.0, 1.0, 1.0, 1.0, 1.0, 1.0, 1.0, 1.0, 1.0, 1.0, 1.0, 1.0, 1.0, 1.0, 1.0, 1.0, 1.0, 1.0, 1.0, 1.0, 1.0, 1.0, 1.0, 1.0, 1.0, 1.0, 1.0, 1.0, 1.0, 1.0, 1.0, 1.0, 1.0, 1.0, 1.0, 1.0, 1.0, 1.0, 1.0, 1.0, 1.0, 1.0, 1.0, 1.0, 1.0, 1.0, 1.0, 1.0, 1.0, 1.0, 1.0, 1.0, 1.0, 1.0, 1.0, 1.0, 1.0, 1.0, 1.0, 1.0, 1.0, 1.0, 1.0, 1.0, 1.0, 1.0, 1.0, 1.0, 1.0, 1.0, 1.0, 1.0, 1.0, 1.0, 1.0, 1.0, 1.0, 1.0, 1.0, 1.0, 1.0, 1.0, 1.0, 1.0, 1.0, 1.0, 1.0, 1.0, 1.0, 1.0, 1.0, 1.0, 1.0, 1.0, 1.0, 1.0, 1.0, 1.0, 1.0, 1.0, 1.0, 1.0, 1.0, 1.0, 1.0, 1.0, 1.0, 1.0, 1.0, 1.0, 1.0, 1.0, 1.0, 1.0, 1.0, 1.0, 1.0, 1.0, 1.0, 1.0, 1.0, 1.0, 1.0, 1.0, 1.0, 1.0, 1.0, 1.0, 1.0, 1.0, 1.0, 1.0, 1.0, 1.0, 1.0, 1.0, 1.0, 1.0, 1.0, 1.0, 1.0, 1.0, 1.0, 1.0, 1.0, 1.0, 1.0, 1.0, 1.0, 1.0, 1.0, 1.0, 1.0, 1.0, 1.0, 1.0, 1.0, 1.0, 1.0, 1.0, 1.0, 1.0, 1.0, 1.0, 1.0, 1.0, 1.0, 1.0, 1.0, 1.0, 1.0, 1.0, 1.0, 1.0, 1.0, 1.0, 1.0, 1.0, 1.0, 1.0, 1.0, 1.0, 1.0, 1.0, 1.0, 1.0, 1.0, 1.0, 1.0, 1.0, 1.0, 1.0, 1.0, 1.0, 1.0, 1.0, 1.0, 1.0, 1.0, 1.0, 1.0, 1.0, 1.0, 1.0, 1.0, 1.0, 1.0, 1.0, 1.0, 1.0, 1.0, 1.0, 1.0, 1.0, 1.0, 1.0, 1.0, 1.0, 1.0, 1.0, 1.0, 1.0, 1.0, 1.0, 1.0, 1.0, 1.0, 1.0, 1.0, 1.0, 1.0, 1.0, 1.0, 1.0, 1.0, 1.0, 1.0, 1.0, 1.0, 1.0, 1.0, 1.0, 1.0, 1.0, 1.0, 1.0, 1.0, 1.0, 1.0, 1.0, 1.0, 1.0, 1.0, 1.0, 1.0, 1.0, 1.0, 1.0, 1.0, 1.0, 1.0, 1.0, 1.0, 1.0, 1.0, 1.0, 1.0, 1.0, 1.0, 1.0, 1.0, 1.0, 1.0, 1.0, 1.0, 1.0, 1.0, 1.0, 1.0, 1.0, 1.0, 1.0, 1.0, 1.0, 1.0, 1.0, 1.0, 1.0, 1.0, 1.0, 1.0, 1.0, 1.0, 1.0, 1.0, 1.0, 1.0, 1.0, 1.0, 1.0, 1.0, 1.0, 1.0, 1.0, 1.0, 1.0, 1.0, 1.0, 1.0, 1.0, 1.0, 1.0, 1.0, 1.0, 1.0, 1.0, 1.0, 1.0, 1.0, 1.0, 1.0, 1.0, 1.0, 1.0, 1.0, 1.0, 1.0, 1.0, 1.0, 1.0, 1.0, 1.0, 1.0, 1.0, 1.0, 1.0, 1.0, 1.0, 1.0, 1.0, 1.0, 1.0, 1.0, 1.0, 1.0, 1.0, 1.0, 1.0, 1.0, 1.0, 1.0, 1.0, 1.0, 1.0, 1.0, 1.0, 1.0, 1.0, 1.0, 1.0, 1.0, 1.0, 1.0, 1.0, 1.0, 1.0, 1.0, 1.0, 1.0, 1.0, 1.0, 1.0, 1.0, 1.0, 1.0, 1.0, 1.0, 1.0, 1.0, 1.0, 1.0, 1.0, 1.0, 1.0, 1.0, 1.0, 1.0, 1.0, 1.0, 1.0, 1.0, 1.0, 1.0, 1.0, 1.0, 1.0, 1.0, 1.0, 1.0, 1.0, 1.0, 1.0, 1.0, 1.0, 1.0, 1.0, 1.0, 1.0, 1.0, 1.0, 1.0, 1.0, 1.0, 1.0, 1.0, 1.0, 1.0, 1.0, 1.0, 1.0, 1.0, 1.0, 1.0, 1.0, 1.0, 1.0, 1.0, 1.0, 1.0, 1.0, 1.0, 1.0, 1.0, 1.0, 1.0, 1.0, 1.0, 1.0, 1.0, 1.0, 1.0, 1.0, 1.0, 1.0, 1.0, 1.0, 1.0, 1.0, 1.0, 1.0, 1.0, 1.0, 1.0, 1.0, 1.0, 1.0, 1.0, 1.0, 1.0, 1.0, 1.0, 1.0, 0.9911, 0.9911, 0.9911, 0.9961, 1.0, 1.0, 1.0, 1.0, 1.0, 1.0, 1.0, 1.0, 1.0, 1.0, 1.0, 1.0, 1.0, 1.0, 1.0, 1.0, 1.0, 1.0, 1.0, 1.0, 1.0, 1.0, 1.0, 1.0, 1.0, 1.0, 1.0, 1.0, 1.0, 1.0, 1.0, 1.0, 1.0, 1.0, 1.0, 1.0, 1.0, 1.0, 1.0, 1.0, 1.0, 1.0, 1.0, 1.0, 1.0, 1.0, 1.0, 1.0, 1.0, 1.0, 1.0, 1.0, 1.0, 1.0, 1.0, 1.0, 1.0, 1.0, 1.0, 1.0, 1.0, 1.0, 1.0, 1.0, 1.0, 1.0, 1.0, 1.0, 1.0, 1.0, 1.0, 1.0, 1.0, 1.0, 1.0, 1.0, 1.0, 1.0, 1.0, 1.0, 1.0, 1.0, 1.0, 1.0, 1.0, 1.0, 1.0, 1.0, 0.9911, 0.9911, 0.9911, 0.9961, 1.0, 1.0, 1.0, 1.0, 1.0, 1.0, 1.0, 1.0, 1.0, 1.0, 1.0, 1.0, 1.0, 1.0, 1.0, 1.0, 1.0, 1.0, 1.0, 1.0, 1.0, 1.0, 1.0, 1.0, 1.0, 1.0, 1.0, 1.0, 1.0, 1.0, 1.0, 1.0, 1.0, 1.0, 1.0, 1.0, 1.0, 1.0, 1.0, 1.0, 1.0, 1.0, 1.0, 1.0, 1.0, 1.0, 1.0, 1.0, 1.0, 1.0, 1.0, 1.0, 1.0, 1.0, 1.0, 1.0, 1.0, 1.0, 1.0, 1.0, 1.0, 1.0, 1.0, 1.0, 1.0, 1.0, 1.0, 1.0, 1.0, 1.0, 1.0, 1.0, 1.0, 1.0, 1.0, 1.0, 1.0, 1.0, 1.0, 1.0, 1.0, 1.0, 1.0, 1.0, 1.0, 1.0, 1.0, 1.0, 1.0, 1.0, 1.0, 1.0, 1.0, 1.0, 1.0, 1.0, 1.0, 1.0, 1.0, 1.0, 1.0, 1.0, 1.0, 1.0, 1.0, 1.0, 1.0, 1.0, 1.0, 1.0, 1.0, 1.0, 1.0, 1.0, 1.0, 1.0, 1.0, 1.0, 1.0, 1.0, 1.0, 1.0, 1.0, 1.0, 1.0, 1.0, 1.0, 1.0, 1.0, 1.0, 1.0, 1.0, 1.0, 1.0, 1.0, 1.0, 1.0, 1.0, 1.0, 1.0, 1.0, 1.0, 1.0, 1.0, 1.0, 1.0, 1.0, 1.0, 1.0, 1.0, 1.0, 1.0, 1.0, 1.0, 1.0, 1.0, 1.0, 1.0, 1.0, 1.0, 1.0, 1.0, 1.0, 1.0, 1.0, 1.0, 1.0, 1.0, 1.0, 1.0, 1.0, 1.0, 1.0, 1.0, 1.0, 1.0, 1.0, 1.0, 1.0, 1.0, 1.0, 1.0, 1.0, 1.0, 1.0, 1.0, 1.0, 1.0, 1.0, 1.0, 1.0, 1.0, 1.0, 1.0, 1.0, 1.0, 1.0, 1.0, 1.0, 1.0, 1.0, 1.0, 1.0, 1.0, 1.0, 1.0, 1.0, 1.0, 1.0, 1.0, 1.0, 1.0, 1.0, 1.0, 1.0, 1.0, 1.0, 1.0, 1.0, 1.0, 1.0, 1.0, 1.0, 1.0, 1.0, 1.0, 1.0, 1.0, 1.0, 1.0, 1.0, 1.0, 1.0, 1.0, 1.0, 1.0, 1.0, 1.0, 1.0, 1.0, 1.0, 1.0, 1.0, 1.0, 1.0, 1.0, 1.0, 1.0, 1.0, 1.0, 1.0, 1.0, 1.0, 1.0, 1.0, 1.0, 1.0, 1.0, 1.0, 1.0, 1.0, 1.0, 1.0, 1.0, 1.0, 1.0, 1.0, 1.0, 1.0, 1.0, 1.0, 1.0, 1.0, 1.0, 1.0, 1.0, 1.0, 1.0, 1.0, 1.0, 1.0, 1.0, 1.0, 1.0, 1.0, 1.0, 1.0, 1.0, 1.0, 1.0, 1.0, 1.0, 1.0, 1.0, 1.0, 1.0, 1.0, 1.0, 1.0, 1.0, 1.0, 1.0, 1.0, 1.0, 1.0, 1.0, 1.0, 1.0, 1.0, 1.0, 1.0, 1.0, 1.0, 1.0, 1.0, 1.0, 1.0, 1.0, 1.0, 1.0, 1.0, 1.0, 1.0, 1.0, 1.0, 1.0, 1.0, 1.0, 1.0, 1.0, 1.0, 1.0, 1.0, 1.0, 1.0, 1.0, 1.0, 1.0, 1.0, 1.0, 1.0, 1.0, 1.0, 1.0, 1.0, 1.0, 1.0, 1.0, 1.0, 1.0, 1.0, 1.0, 1.0, 1.0, 1.0, 1.0, 1.0, 1.0, 1.0, 1.0, 1.0, 1.0, 1.0, 1.0, 1.0, 1.0, 1.0, 1.0, 1.0, 1.0, 1.0, 1.0, 1.0, 1.0, 1.0, 1.0, 1.0, 1.0, 1.0, 1.0, 1.0, 1.0, 1.0, 1.0, 1.0, 1.0, 1.0, 1.0, 1.0, 1.0, 1.0, 1.0, 1.0, 1.0, 1.0, 1.0, 1.0, 1.0, 1.0, 1.0, 1.0, 1.0, 1.0, 1.0, 1.0, 1.0, 1.0, 1.0, 1.0, 1.0, 1.0, 1.0, 1.0, 1.0, 1.0, 1.0, 1.0, 1.0, 1.0, 1.0, 1.0, 1.0, 1.0, 1.0, 1.0, 1.0, 1.0, 1.0, 1.0, 1.0, 1.0, 1.0, 1.0, 1.0, 1.0, 1.0, 1.0, 1.0, 1.0, 1.0, 1.0, 1.0, 1.0, 1.0, 1.0, 1.0, 1.0, 1.0, 1.0, 1.0, 1.0, 1.0, 1.0, 1.0, 1.0, 1.0, 1.0, 1.0, 1.0, 1.0, 1.0, 1.0, 1.0, 1.0, 1.0, 1.0, 1.0, 1.0, 1.0, 1.0, 1.0, 1.0, 1.0, 1.0, 1.0, 1.0, 1.0, 1.0, 1.0, 1.0, 1.0, 1.0, 1.0, 1.0, 1.0, 1.0, 1.0, 1.0, 1.0, 1.0, 1.0, 1.0, 1.0, 1.0, 1.0, 1.0, 1.0, 1.0, 1.0, 1.0, 1.0, 1.0, 1.0, 1.0, 1.0, 1.0, 1.0, 1.0, 1.0, 1.0, 1.0, 1.0, 1.0, 1.0, 1.0, 1.0, 1.0, 1.0, 1.0, 1.0, 1.0, 1.0, 1.0, 1.0, 1.0, 1.0, 1.0, 1.0, 1.0, 1.0, 1.0, 1.0, 1.0, 1.0, 1.0, 1.0, 1.0, 1.0, 1.0, 1.0, 1.0, 1.0, 1.0, 1.0, 1.0, 1.0, 1.0, 1.0, 1.0, 1.0, 1.0, 1.0, 1.0, 1.0, 1.0, 1.0, 1.0, 1.0, 1.0, 1.0, 1.0, 1.0, 1.0, 1.0, 1.0, 1.0, 1.0, 1.0, 1.0, 1.0, 1.0, 1.0, 1.0, 1.0, 1.0, 1.0, 1.0, 1.0, 1.0, 1.0, 1.0, 1.0, 1.0, 1.0, 1.0, 1.0, 1.0, 1.0, 1.0, 1.0, 1.0, 1.0, 1.0, 1.0, 1.0, 1.0, 1.0, 1.0, 1.0, 1.0, 1.0, 1.0, 1.0, 1.0, 1.0, 1.0, 1.0, 1.0, 1.0, 1.0, 1.0, 1.0, 1.0, 1.0, 1.0, 1.0, 1.0, 1.0, 1.0, 1.0, 1.0, 1.0, 1.0, 1.0, 1.0, 1.0, 1.0, 1.0, 1.0, 1.0, 1.0, 1.0, 1.0, 1.0, 1.0, 1.0, 1.0, 1.0, 1.0, 1.0, 1.0, 1.0, 1.0, 1.0, 1.0, 1.0, 1.0, 1.0, 1.0, 1.0, 1.0, 1.0, 1.0, 1.0, 1.0, 1.0, 1.0, 1.0, 1.0, 1.0, 1.0, 1.0, 1.0, 1.0, 1.0, 1.0, 1.0, 1.0, 1.0, 1.0, 1.0, 1.0, 1.0, 1.0, 1.0, 1.0, 1.0, 1.0, 1.0, 1.0, 1.0, 1.0, 1.0, 1.0, 1.0, 1.0, 1.0, 1.0, 1.0, 1.0, 1.0, 1.0, 1.0, 1.0, 1.0, 1.0, 1.0, 1.0, 1.0, 1.0, 1.0, 1.0, 1.0, 1.0, 1.0, 1.0, 1.0, 1.0, 1.0, 1.0, 1.0, 1.0, 1.0, 1.0, 1.0, 1.0, 1.0, 1.0, 1.0, 1.0, 1.0, 1.0, 1.0, 1.0, 1.0, 1.0, 1.0, 1.0, 1.0, 1.0, 1.0, 1.0, 1.0, 1.0, 1.0, 1.0, 1.0, 1.0, 1.0, 1.0, 1.0, 1.0, 1.0, 1.0, 1.0, 1.0, 1.0, 1.0, 1.0, 1.0, 1.0, 1.0, 1.0, 1.0, 1.0, 1.0, 1.0, 1.0, 1.0, 1.0, 1.0, 1.0, 1.0, 1.0, 1.0, 1.0, 1.0, 1.0, 1.0, 1.0, 1.0, 1.0, 1.0, 1.0, 1.0, 1.0, 1.0, 1.0, 1.0, 1.0, 1.0, 1.0, 1.0, 1.0, 1.0, 1.0, 1.0, 1.0, 1.0, 1.0, 1.0, 1.0, 1.0, 1.0, 1.0, 1.0, 1.0, 1.0, 1.0, 1.0, 1.0, 1.0, 1.0, 1.0, 1.0, 1.0, 1.0, 1.0, 1.0, 1.0, 1.0, 1.0, 1.0, 1.0, 1.0, 1.0, 1.0, 1.0, 1.0, 1.0, 1.0, 1.0, 1.0, 1.0, 1.0, 1.0, 1.0, 1.0, 1.0, 1.0, 1.0, 1.0, 1.0, 1.0, 1.0, 1.0, 1.0, 1.0, 1.0, 1.0, 1.0, 1.0, 1.0, 1.0, 1.0, 1.0, 1.0, 1.0, 1.0, 1.0, 1.0, 1.0, 1.0, 1.0, 1.0, 1.0, 1.0, 1.0, 1.0, 1.0, 1.0, 1.0, 1.0, 1.0, 1.0, 1.0, 1.0, 1.0, 1.0, 1.0, 1.0, 1.0, 1.0, 1.0, 1.0, 1.0, 1.0, 1.0, 1.0, 1.0, 1.0, 1.0, 1.0, 1.0, 1.0, 1.0, 1.0, 1.0, 1.0, 1.0, 1.0, 1.0, 0.9911, 0.9911, 0.9911, 0.9961, 1.0, 1.0, 1.0, 1.0, 1.0, 1.0, 1.0, 1.0, 1.0, 1.0, 1.0, 1.0, 1.0, 1.0, 1.0, 1.0, 1.0, 1.0, 1.0, 1.0, 1.0, 1.0, 1.0, 1.0, 1.0, 1.0, 1.0, 1.0, 1.0, 1.0, 1.0, 1.0, 0.9911, 0.9911, 0.9911, 0.9961, 1.0, 1.0, 1.0, 1.0, 1.0, 1.0, 1.0, 1.0, 0.9911, 0.9911, 0.9911, 0.9961, 1.0, 1.0, 1.0, 1.0, 1.0, 1.0, 1.0, 1.0, 1.0, 1.0, 1.0, 1.0, 0.9911, 0.9911, 0.9911, 0.9961, 1.0, 1.0, 1.0, 1.0, 1.0, 1.0, 1.0, 1.0, 1.0, 1.0, 1.0, 1.0, 1.0, 1.0, 1.0, 1.0, 0.9911, 0.9911, 0.9911, 0.9961, 1.0, 1.0, 1.0, 1.0, 1.0, 1.0, 1.0, 1.0, 1.0, 1.0, 1.0, 1.0, 1.0, 1.0, 1.0, 1.0, 1.0, 1.0, 1.0, 1.0, 1.0, 1.0, 1.0, 1.0, 1.0, 1.0, 1.0, 1.0, 0.9911, 0.9911, 0.9911, 0.9961, 1.0, 1.0, 1.0, 1.0, 1.0, 1.0, 1.0, 1.0, 1.0, 1.0, 1.0, 1.0, 1.0, 1.0, 1.0, 1.0, 1.0, 1.0, 1.0, 1.0, 1.0, 1.0, 1.0, 1.0, 1.0, 1.0, 1.0, 1.0, 1.0, 1.0, 1.0, 1.0, 1.0, 1.0, 1.0, 1.0, 1.0, 1.0, 1.0, 1.0, 1.0, 1.0, 1.0, 1.0, 1.0, 1.0, 1.0, 1.0, 1.0, 1.0, 1.0, 1.0, 1.0, 1.0, 1.0, 1.0, 1.0, 1.0, 1.0, 1.0, 1.0, 1.0, 1.0, 1.0, 1.0, 1.0, 1.0, 1.0, 1.0, 1.0, 1.0, 1.0, 1.0, 1.0, 1.0, 1.0, 1.0, 1.0, 1.0, 1.0, 1.0, 1.0, 1.0, 1.0, 1.0, 1.0, 1.0, 1.0, 1.0, 1.0, 1.0, 1.0, 1.0, 1.0, 1.0, 1.0, 1.0, 1.0, 1.0, 1.0, 1.0, 1.0, 1.0, 1.0, 1.0, 1.0, 1.0, 1.0, 1.0, 1.0, 1.0, 1.0, 1.0, 1.0, 1.0, 1.0, 1.0, 1.0, 1.0, 1.0, 1.0, 1.0, 1.0, 1.0, 1.0, 1.0, 1.0, 1.0, 1.0, 1.0, 1.0, 1.0, 1.0, 1.0, 1.0, 1.0, 1.0, 1.0, 1.0, 1.0, 1.0, 1.0, 1.0, 1.0, 1.0, 1.0, 1.0, 1.0, 1.0, 1.0, 1.0, 1.0, 1.0, 1.0, 1.0, 1.0, 1.0, 1.0, 1.0, 1.0, 1.0, 1.0, 1.0, 1.0, 1.0, 1.0, 1.0, 1.0, 1.0, 1.0, 1.0, 1.0, 1.0, 1.0, 1.0, 1.0, 1.0, 1.0, 1.0, 1.0, 1.0, 1.0, 1.0, 1.0])
me_untitled.materials.append(mat_defaultgrey)
me_untitled.use_remesh_preserve_volume = False
me_untitled.use_remesh_preserve_attributes = False
me_untitled.use_mirror_vertex_groups = False
me_untitled.update()
me_untitled.normals_split_custom_set([tuple(v) for v in zip(*[iter([-1.675e-08, -0.9533, -0.3022, -1.675e-08, -0.9533, -0.3022, 8.231e-09, -0.9533, -0.3022, 8.231e-09, -0.9533, -0.3022, 8.231e-09, -0.9533, -0.3022, 8.231e-09, -0.9533, -0.3022, 4.859e-10, -0.9533, -0.3022, 4.859e-10, -0.9533, -0.3022, -0.216, -0.09696, -0.9716, -0.7491, 1.391e-07, -0.6624, -0.5812, 7.543e-08, -0.8137, 0.6545, 0.6303, -0.4176, 0.6598, 0.6256, -0.4164, 0.7429, 0.2545, -0.6192, 0.2916, 0.7338, -0.6136, 0.0731, 0.2461, -0.9665, -2.684e-08, 0.2975, -0.9547, -5.226e-09, 0.2975, -0.9547, -1.936e-08, 0.2975, -0.9547, -1.936e-08, 0.2975, -0.9547, -5.462e-10, 0.2975, -0.9547, -0.07387, 0.246, -0.9664, -0.1029, 0.2251, -0.9689, -5.462e-10, 0.2975, -0.9547, -0.6478, -0.6649, -0.3718, -0.6478, -0.6649, -0.3718, -0.6478, -0.6649, -0.3718, -0.6478, -0.6649, -0.3718, 2.7e-07, 1.368e-07, -1.0, -1.628e-09, 1.379e-07, -1.0, -3.413e-09, 1.702e-07, -1.0, 2.953e-08, 1.694e-07, -1.0, -0.1613, -9.749e-08, 0.9869, -0.1613, -9.748e-08, 0.9869, -0.1613, -6.004e-08, 0.9869, -0.1613, -6.004e-08, 0.9869, -0.1036, -0.1104, 0.9885, -0.1036, -0.1104, 0.9885, -0.1036, -0.1104, 0.9885, -0.7469, -0.2815, -0.6024, -0.274, -0.7609, -0.5882, -0.6327, -0.6487, -0.423, -0.6326, -0.6487, -0.423, 0.9429, 6.028e-07, -0.3331, 0.9429, 3.34e-07, -0.3331, 0.9429, 3.34e-07, -0.3331, 0.9429, 6.028e-07, -0.3331, -0.6517, 0.6623, -0.3696, -0.6517, 0.6623, -0.3696, -0.6517, 0.6623, -0.3696, -0.6517, 0.6623, -0.3696, -0.274, -0.7609, -0.5882, -0.7469, -0.2815, -0.6024, -0.2579, -0.2662, -0.9288, 0.2579, -0.2661, -0.9288, 0.7469, -0.2815, -0.6024, 0.274, -0.7609, -0.5882, -0.1048, 0.1097, 0.9884, -0.1048, 0.1097, 0.9884, -0.1048, 0.1097, 0.9884, 0.6326, -0.6487, -0.423, 0.6327, -0.6487, -0.423, 0.274, -0.7609, -0.5882, 0.7469, -0.2815, -0.6024, 0.0142, 0.09935, 0.995, 0.1048, 0.1097, 0.9884, 0.05889, 0.1371, 0.9888, -0.6279, -0.6534, -0.4228, -0.628, -0.6534, -0.4228, -0.6259, -0.6555, -0.4227, -0.6259, -0.6555, -0.4227, 4.47e-09, 0.1715, 0.9852, 4.47e-09, 0.1715, 0.9852, 7.948e-09, 0.1715, 0.9852, 7.948e-09, 0.1715, 0.9852, 1.321e-08, -0.8125, -0.583, -0.274, -0.7609, -0.5882, -0.2579, -0.2662, -0.9288, 9.91e-09, -0.3109, -0.9504, 0.7469, -0.2815, -0.6024, 0.2579, -0.2661, -0.9288, 0.3012, 7.32e-06, -0.9536, 0.7967, 7.373e-06, -0.6043, -0.7967, 7.249e-06, -0.6043, -0.3012, 7.335e-06, -0.9536, -0.2579, -0.2662, -0.9288, -0.7469, -0.2815, -0.6024, -0.1613, -1.227e-07, 0.9869, -0.1613, -1.227e-07, 0.9869, -0.1613, -1.288e-07, 0.9869, -0.1613, -1.288e-07, 0.9869, 0.0142, 0.09935, 0.995, 0.05889, 0.1371, 0.9888, -3.546e-09, 0.1715, 0.9852, 0.0003473, 0.08583, 0.9963, 0.0, 0.9535, -0.3015, -0.0001714, 0.9543, -0.299, -0.0007174, 0.8039, -0.5948, 0.0, 0.8125, -0.583, -0.103, -0.2251, -0.9689, -0.216, -0.09696, -0.9716, -0.2231, -0.08334, -0.9712, -0.2231, -0.08334, -0.9712, -0.07311, -0.2461, -0.9665, -0.103, -0.2251, -0.9689, -0.9431, -7.613e-08, -0.3324, -0.9431, -1.73e-07, -0.3324, -0.8352, 7.306e-06, -0.5499, -0.7959, 5.68e-06, -0.6055, 0.6523, 0.6614, -0.3702, 0.6523, 0.6614, -0.3702, 0.6523, 0.6614, -0.3702, 0.6523, 0.6614, -0.3702, 0.2232, 0.08348, -0.9712, 0.0731, 0.2461, -0.9665, 0.1032, 0.2251, -0.9689, 0.1032, 0.2251, -0.9689, 0.2166, 0.09672, -0.9715, 0.2232, 0.08348, -0.9712, 0.9431, 2.228e-07, -0.3324, 0.9431, 3.286e-07, -0.3324, 0.7469, -0.2815, -0.6024, 0.7967, 7.373e-06, -0.6043, 0.0004805, -0.1527, 0.9883, 0.0004805, -0.1527, 0.9883, 0.0002917, -0.1418, 0.9899, 0.0002912, -0.1417, 0.9899, -2.797e-08, -0.8125, -0.583, -7.566e-09, -0.8125, -0.583, -3.051e-09, -0.3109, -0.9504, -2.237e-08, -0.3109, -0.9504, -1.031e-07, -2.582e-07, 1.0, 0.0003473, 0.08583, 0.9963, 7.952e-10, -4.701e-07, 1.0, 0.0002017, -0.1251, 0.9921, 0.0002015, -0.1251, 0.9921, 0.0003001, -0.1194, 0.9928, 0.0003001, -0.1194, 0.9928, 0.1563, -0.6484, -0.7451, 0.1243, -0.7281, -0.6741, 0.2692, 2.053e-07, -0.9631, 0.2692, 2.053e-07, -0.9631, 0.9429, 3.022e-07, -0.3331, 0.9429, 5.392e-07, -0.3331, 0.9429, 5.392e-07, -0.3331, 0.9429, 3.022e-07, -0.3331, 2.343e-09, -7.839e-07, 1.0, 2.323e-07, -9.388e-07, 1.0, 9.594e-08, -9.162e-07, 1.0, 1.0, -2.846e-06, 5.077e-06, 1.0, -2.846e-06, 5.077e-06, 1.0, -2.846e-06, 5.077e-06, 1.0, -2.846e-06, 5.077e-06, 1.0, -2.846e-06, 5.077e-06, -2.146e-10, 0.9535, -0.3015, 0.0, 0.9535, -0.3015, 0.0, 0.9535, -0.3015, -1.073e-10, 0.9535, -0.3015, 2.343e-09, -7.839e-07, 1.0, 2.806e-09, -7.779e-07, 1.0, 2.323e-07, -9.388e-07, 1.0, 2.323e-07, -9.388e-07, 1.0, 8.923e-07, -1.072e-06, 1.0, 9.594e-08, -9.162e-07, 1.0, 8.761e-09, 1.702e-07, -1.0, -2.467e-08, 1.694e-07, -1.0, 2.049e-07, 1.854e-07, -1.0, 3.714e-09, 1.493e-07, -1.0, 0.08009, -0.0008477, 0.9968, 0.04419, -0.001306, 0.999, 0.04419, -0.001306, 0.999, 0.08012, -0.0008473, 0.9968, -1.0, -5.451e-08, 0.0, -1.0, -5.451e-08, 0.0, -1.0, -5.451e-08, 0.0, -1.0, -5.451e-08, 0.0, 0.0, 1.0, 0.0, 0.0, 1.0, 0.0, 0.0, 1.0, 0.0, 0.0, 1.0, 0.0, 1.0, 7.661e-08, 0.0, 1.0, 7.661e-08, 0.0, 1.0, 7.661e-08, 0.0, 1.0, 7.661e-08, 0.0, 0.0, -1.0, 0.0, 0.0, -1.0, 0.0, 0.0, -1.0, 0.0, 0.0, -1.0, 0.0, -0.6293, 0.6522, -0.4226, -0.6294, 0.6522, -0.4226, -0.6263, 0.6551, -0.4225, -0.6263, 0.6551, -0.4225, -2.216e-08, -0.9535, -0.3015, -4.651e-08, -0.9535, -0.3015, -3.648e-08, -0.9535, -0.3015, -1.843e-08, -0.9535, -0.3015, -1.493e-07, -4.984e-08, 1.0, 0.004066, -0.0006525, 1.0, 0.003075, -0.0003852, 1.0, -4.473e-05, -1.982e-05, 1.0, 7.207e-09, -4.75e-07, 1.0, -3.464e-05, -6.934e-05, 1.0, -4.473e-05, -1.982e-05, 1.0, -3.464e-05, -6.934e-05, 1.0, -0.0001068, -7.377e-05, 1.0, -1.493e-07, -4.984e-08, 1.0, -1.284e-09, 1.105e-07, 1.0, 0.004066, -0.0006525, 1.0, 0.2537, 0.2142, -0.9433, 0.2916, 0.7338, -0.6136, 0.7429, 0.2545, -0.6192, -0.6079, 0.5221, -0.5982, -0.4269, 0.3335, -0.8406, -0.5854, 0.4978, -0.6399, -0.0007174, 0.8039, -0.5948, 0.2916, 0.7338, -0.6136, 0.2537, 0.2142, -0.9433, -0.0005295, 0.2939, -0.9559, -0.0001714, 0.9543, -0.299, -0.0002763, 0.9547, -0.2974, 0.2916, 0.7338, -0.6136, -0.0007174, 0.8039, -0.5948, 0.0, 0.8125, -0.583, -0.0007174, 0.8039, -0.5948, -0.0005295, 0.2939, -0.9559, 0.0, 0.3109, -0.9504, 4.892e-10, 1.702e-07, -1.0, 8.761e-09, 1.702e-07, -1.0, 3.714e-09, 1.493e-07, -1.0, 6.237e-10, 1.493e-07, -1.0, 0.003075, -0.0003852, 1.0, 0.004066, -0.0006525, 1.0, 0.008146, -0.001307, 1.0, 0.006148, -0.0007698, 1.0, -6.074e-10, 0.9533, -0.3022, -1.215e-09, 0.9533, -0.3022, -1.215e-09, 0.9533, -0.3022, -6.074e-10, 0.9533, -0.3022, 2.675e-08, -0.9535, -0.3015, 3.27e-08, -0.9535, -0.3015, 6.498e-08, -0.9535, -0.3015, 5.543e-08, -0.9535, -0.3015, -2.797e-08, -0.8125, -0.583, -2.237e-08, -0.3109, -0.9504, 0.2579, -0.2661, -0.9288, 0.274, -0.7609, -0.5882, -2.216e-08, -0.9535, -0.3015, -2.797e-08, -0.8125, -0.583, 0.274, -0.7609, -0.5882, -8.637e-09, -0.9535, -0.3015, -1.948e-10, 0.9532, -0.3022, -1.948e-10, 0.9532, -0.3022, 0.0, 0.9532, -0.3022, 0.0, 0.9532, -0.3022, -5.7e-09, -0.2975, -0.9547, 6.4e-09, -0.2975, -0.9547, 6.4e-09, -0.2975, -0.9547, -5.7e-09, -0.2975, -0.9547, -5.226e-09, 0.2975, -0.9547, 1.045e-08, 0.2975, -0.9547, 0.1032, 0.2251, -0.9689, 0.0731, 0.2461, -0.9665, 0.001384, -0.0003216, 1.0, 0.003075, -0.0003852, 1.0, 0.006148, -0.0007698, 1.0, 0.002773, -0.0006418, 1.0, 0.0, 1.379e-07, -1.0, 4.598e-09, 1.379e-07, -1.0, 8.761e-09, 1.702e-07, -1.0, 4.892e-10, 1.702e-07, -1.0, 4.598e-09, 1.379e-07, -1.0, -2.67e-07, 1.368e-07, -1.0, -2.467e-08, 1.694e-07, -1.0, 8.761e-09, 1.702e-07, -1.0, 0.9431, 2.308e-07, -0.3324, 0.9431, 2.228e-07, -0.3324, 0.7967, 7.373e-06, -0.6043, 0.7959, 5.954e-06, -0.6055, -0.9431, 2.667e-08, -0.3324, -0.9431, 2.813e-08, -0.3324, -0.7967, 7.249e-06, -0.6043, -0.7469, -0.2815, -0.6024, -0.7959, 5.68e-06, -0.6055, -0.2998, 5.813e-06, -0.954, -0.3012, 7.335e-06, -0.9536, -0.7967, 7.249e-06, -0.6043, 0.7959, 5.954e-06, -0.6055, 0.2998, 5.955e-06, -0.954, 0.2537, 0.2142, -0.9433, 0.7429, 0.2545, -0.6192, 0.2692, 2.123e-07, -0.9631, 0.2692, 2.123e-07, -0.9631, 0.2232, 0.08348, -0.9712, 0.2166, 0.09672, -0.9715, 0.1387, -0.000194, 0.9903, 0.1387, -0.0001933, 0.9903, 0.08009, -0.0008477, 0.9968, 0.08012, -0.0008473, 0.9968, -1.031e-07, -2.582e-07, 1.0, -1.493e-07, -4.984e-08, 1.0, 0.003075, -0.0003852, 1.0, 0.001384, -0.0003216, 1.0, -0.07387, 0.246, -0.9664, -0.2233, 0.08333, -0.9712, -0.2155, 0.09704, -0.9717, -0.1029, 0.2251, -0.9689, -0.1613, -1.288e-07, 0.9869, -0.1613, -1.288e-07, 0.9869, -0.1613, -9.748e-08, 0.9869, -0.1613, -9.749e-08, 0.9869, -0.891, 1.62e-07, -0.454, -0.7491, 1.391e-07, -0.6624, -0.9429, 3.211e-07, -0.3331, -0.9429, 3.211e-07, -0.3331, -7.003e-05, 2.569e-05, 1.0, -0.0002217, 0.0001584, 1.0, -0.0001642, 0.0002154, 1.0, -0.5812, 7.543e-08, -0.8137, -0.5812, 8.889e-08, -0.8137, -0.2231, -0.08334, -0.9712, -0.216, -0.09696, -0.9716, -0.9429, -1.669e-08, -0.3331, -0.7491, 6.635e-08, -0.6624, -0.891, -8.418e-09, -0.454, -0.9429, -1.669e-08, -0.3331, 0.1613, -1.362e-07, 0.9869, 0.1613, -1.362e-07, 0.9869, 0.1387, -0.0001933, 0.9903, 0.1387, -0.000194, 0.9903, 0.2692, 2.053e-07, -0.9631, 0.2692, 2.053e-07, -0.9631, 0.2692, 2.123e-07, -0.9631, 0.2692, 2.123e-07, -0.9631, 0.7967, 7.373e-06, -0.6043, 0.3012, 7.32e-06, -0.9536, 0.2998, 5.955e-06, -0.954, 0.7959, 5.954e-06, -0.6055, -0.8352, 7.306e-06, -0.5499, -0.2257, 0.1943, -0.9546, -0.2998, 5.813e-06, -0.954, -0.7959, 5.68e-06, -0.6055, 0.9431, 3.985e-07, -0.3324, 0.9431, 2.308e-07, -0.3324, 0.7959, 5.954e-06, -0.6055, 0.7429, 0.2545, -0.6192, -1.761e-09, 1.17e-07, -1.0, -1.585e-07, 1.447e-07, -1.0, -2.67e-07, 1.368e-07, -1.0, 4.598e-09, 1.379e-07, -1.0, 0.0, 1.17e-07, -1.0, -1.761e-09, 1.17e-07, -1.0, 4.598e-09, 1.379e-07, -1.0, 0.0, 1.379e-07, -1.0, 0.0003473, 0.08583, 0.9963, 0.001384, -0.0003216, 1.0, 0.002773, -0.0006418, 1.0, 0.0142, 0.09935, 0.995, 0.9429, 3.34e-07, -0.3331, 0.9429, 3.022e-07, -0.3331, 0.9429, 3.022e-07, -0.3331, 0.9429, 3.34e-07, -0.3331, -0.9431, 2.813e-08, -0.3324, -0.9431, -7.613e-08, -0.3324, -0.7959, 5.68e-06, -0.6055, -0.7967, 7.249e-06, -0.6043, -0.891, -8.418e-09, -0.454, -0.7491, 6.635e-08, -0.6624, -0.5813, 1.199e-07, -0.8137, -0.5812, 8.889e-08, -0.8137, -0.5812, 7.543e-08, -0.8137, -0.7491, 1.391e-07, -0.6624, -0.891, 1.62e-07, -0.454, -3.648e-08, -0.9535, -0.3015, -4.443e-08, -0.9535, -0.3015, 3.27e-08, -0.9535, -0.3015, 2.675e-08, -0.9535, -0.3015, 0.0003473, 0.08583, 0.9963, -1.031e-07, -2.582e-07, 1.0, 0.001384, -0.0003216, 1.0, 1.573e-07, 1.447e-07, -1.0, 5.7e-10, 1.17e-07, -1.0, -1.628e-09, 1.379e-07, -1.0, 2.7e-07, 1.368e-07, -1.0, -0.0001068, -7.377e-05, 1.0, -0.0002217, 0.0001584, 1.0, -7.003e-05, 2.569e-05, 1.0, -4.473e-05, -1.982e-05, 1.0, -1.948e-10, 0.9532, -0.3022, -6.074e-10, 0.9533, -0.3022, -6.074e-10, 0.9533, -0.3022, -1.948e-10, 0.9532, -0.3022, -0.5813, 1.199e-07, -0.8137, -0.7491, 6.635e-08, -0.6624, -0.2155, 0.09704, -0.9717, -0.2233, 0.08333, -0.9712, -1.948e-10, 0.9532, -0.3022, -1.948e-10, 0.9532, -0.3022, -1.948e-10, 0.9532, -0.3022, -1.948e-10, 0.9532, -0.3022, 2.953e-08, 1.694e-07, -1.0, -3.413e-09, 1.702e-07, -1.0, -1.672e-09, 1.493e-07, -1.0, -2.032e-07, 1.854e-07, -1.0, 0.0004881, 0.829, -0.5592, 0.0002632, 0.8037, -0.595, 0.0001937, 0.2938, -0.9559, -0.2257, 0.1943, -0.9546, -7.003e-05, 2.569e-05, 1.0, -0.0001642, 0.0002154, 1.0, -3.608e-09, 1.103e-07, 1.0, -1.031e-07, -2.582e-07, 1.0, 7.952e-10, -4.701e-07, 1.0, 7.207e-09, -4.75e-07, 1.0, -4.473e-05, -1.982e-05, 1.0, 0.0003473, 0.08583, 0.9963, -3.546e-09, 0.1715, 0.9852, 2.083e-09, 0.1715, 0.9852, 2.083e-09, 0.1715, 0.9852, 0.0001022, 0.9547, -0.2974, 6.338e-05, 0.9543, -0.299, 0.0002632, 0.8037, -0.595, 0.0004881, 0.829, -0.5592, -7.566e-09, -0.8125, -0.583, 1.321e-08, -0.8125, -0.583, 9.91e-09, -0.3109, -0.9504, -3.051e-09, -0.3109, -0.9504, 2.083e-09, 0.1715, 0.9852, 2.083e-09, 0.1715, 0.9852, 4.47e-09, 0.1715, 0.9852, 4.47e-09, 0.1715, 0.9852, 6.4e-09, -0.2975, -0.9547, 6.4e-09, -0.2975, -0.9547, -0.103, -0.2251, -0.9689, -0.07311, -0.2461, -0.9665, -4.651e-08, -0.9535, -0.3015, -5.702e-08, -0.9535, -0.3015, -4.443e-08, -0.9535, -0.3015, -3.648e-08, -0.9535, -0.3015, 5.7e-10, 1.17e-07, -1.0, 0.0, 1.17e-07, -1.0, 0.0, 1.379e-07, -1.0, -1.628e-09, 1.379e-07, -1.0, -1.628e-09, 1.379e-07, -1.0, 0.0, 1.379e-07, -1.0, 4.892e-10, 1.702e-07, -1.0, -3.413e-09, 1.702e-07, -1.0, -1.206e-08, -0.2975, -0.9547, -5.7e-09, -0.2975, -0.9547, -5.7e-09, -0.2975, -0.9547, -1.206e-08, -0.2975, -0.9547, -3.413e-09, 1.702e-07, -1.0, 4.892e-10, 1.702e-07, -1.0, 6.237e-10, 1.493e-07, -1.0, -1.672e-09, 1.493e-07, -1.0, 0.0002632, 0.8037, -0.595, 0.0, 0.8125, -0.583, 0.0, 0.3109, -0.9504, 0.0001937, 0.2938, -0.9559, -7.003e-05, 2.569e-05, 1.0, -3.608e-09, 1.103e-07, 1.0, -1.284e-09, 1.105e-07, 1.0, -1.493e-07, -4.984e-08, 1.0, 0.0, -1.192e-07, 1.0, 0.0, -1.192e-07, 1.0, 0.0, -1.192e-07, 1.0, 0.0, -1.192e-07, 1.0, 0.0002912, -0.1417, 0.9899, 0.0002917, -0.1418, 0.9899, 0.0002015, -0.1251, 0.9921, 0.0002017, -0.1251, 0.9921, 6.338e-05, 0.9543, -0.299, 0.0, 0.9535, -0.3015, 0.0, 0.8125, -0.583, 0.0002632, 0.8037, -0.595, -5.226e-09, 0.2975, -0.9547, -2.684e-08, 0.2975, -0.9547, -1.936e-08, 0.2975, -0.9547, -1.936e-08, 0.2975, -0.9547, 1.045e-08, 0.2975, -0.9547, -4.948e-08, -0.9533, -0.3022, -4.948e-08, -0.9533, -0.3022, -1.675e-08, -0.9533, -0.3022, -1.675e-08, -0.9533, -0.3022, 0.01015, -0.9405, -0.3398, -0.001715, -0.9463, -0.3233, -0.001715, -0.9463, -0.3233, 0.1243, -0.7281, -0.6741, 0.02658, -0.9317, -0.3623, 0.01015, -0.9405, -0.3398, 0.1243, -0.7281, -0.6741, 0.1563, -0.6484, -0.7451, -4.292e-10, 0.9535, -0.3015, -2.146e-10, 0.9535, -0.3015, -1.073e-10, 0.9535, -0.3015, -2.577e-10, 0.9535, -0.3015, -1.843e-08, -0.9535, -0.3015, -3.648e-08, -0.9535, -0.3015, 2.675e-08, -0.9535, -0.3015, 1.308e-08, -0.9535, -0.3015, -0.9431, -3.317e-10, -0.3324, -0.9431, -2.642e-10, -0.3324, -0.9431, -5.219e-09, -0.3324, -0.9431, 3.459e-08, -0.3324, 0.9431, 2.439e-07, -0.3324, 0.9431, 1.836e-07, -0.3324, 0.9431, 2.677e-07, -0.3324, 0.9431, 3.82e-07, -0.3324, -0.9431, -5.7e-10, -0.3324, -0.9431, -3.317e-10, -0.3324, -0.9431, 3.459e-08, -0.3324, -0.9431, 3.855e-08, -0.3324, 0.9431, 1.836e-07, -0.3324, 0.9431, 1.245e-07, -0.3324, 0.9431, 1.597e-07, -0.3324, 0.9431, 2.677e-07, -0.3324, -5.702e-08, -0.9535, -0.3015, -4.651e-08, -0.9535, -0.3015, -2.062e-08, -0.9535, -0.3015, -2.476e-08, -0.9535, -0.3015, 1.308e-08, -0.9535, -0.3015, 2.675e-08, -0.9535, -0.3015, 5.543e-08, -0.9535, -0.3015, 2.896e-08, -0.9535, -0.3015, 1.953e-07, 0.9535, -0.3015, 3.907e-07, 0.9535, -0.3015, 5.546e-07, 0.9535, -0.3015, 2.979e-07, 0.9535, -0.3015, -0.6545, 0.6302, -0.4176, -0.6598, 0.6256, -0.4164, -0.6294, 0.6522, -0.4226, -0.6293, 0.6522, -0.4226, 0.9431, 1.245e-07, -0.3324, 0.9431, -1.563e-06, -0.3324, 0.9431, -3.139e-06, -0.3324, 0.9431, 1.597e-07, -0.3324, -0.9431, -2.642e-10, -0.3324, -0.9431, -4.351e-10, -0.3324, -0.9431, -2.665e-08, -0.3324, -0.9431, -5.219e-09, -0.3324, 0.0, 0.9535, -0.3015, 1.953e-07, 0.9535, -0.3015, 2.979e-07, 0.9535, -0.3015, 0.0, 0.9535, -0.3015, -0.6326, -0.6487, -0.423, -0.6327, -0.6487, -0.423, -0.628, -0.6534, -0.4228, -0.6279, -0.6534, -0.4228, 0.6259, -0.6554, -0.4227, 0.6259, -0.6554, -0.4227, 0.628, -0.6533, -0.4228, 0.6279, -0.6534, -0.4228, 0.9431, -8.363e-06, -0.3324, 0.9431, -3.139e-06, -0.3324, 0.9431, -1.563e-06, -0.3324, 0.6263, 0.6551, -0.4225, 0.6263, 0.6551, -0.4225, 0.6294, 0.6522, -0.4226, 0.6293, 0.6522, -0.4226, -0.6079, 0.5221, -0.5982, -0.5854, 0.4978, -0.6399, -0.6598, 0.6256, -0.4164, -0.6545, 0.6302, -0.4176, 1.321e-08, -0.8125, -0.583, 1.308e-08, -0.9535, -0.3015, 2.896e-08, -0.9535, -0.3015, -0.274, -0.7609, -0.5882, -7.566e-09, -0.8125, -0.583, -1.843e-08, -0.9535, -0.3015, 1.308e-08, -0.9535, -0.3015, 1.321e-08, -0.8125, -0.583, -1.073e-10, 0.9535, -0.3015, 0.0, 0.9535, -0.3015, 0.0, 0.9535, -0.3015, 6.338e-05, 0.9543, -0.299, -2.577e-10, 0.9535, -0.3015, -1.073e-10, 0.9535, -0.3015, 6.338e-05, 0.9543, -0.299, 0.0001022, 0.9547, -0.2974, -0.9431, 3.459e-08, -0.3324, -0.9431, -5.219e-09, -0.3324, -0.9431, -7.613e-08, -0.3324, -0.9431, 2.813e-08, -0.3324, 0.9431, 3.82e-07, -0.3324, 0.9431, 2.677e-07, -0.3324, 0.9431, 2.308e-07, -0.3324, 0.9431, 3.985e-07, -0.3324, -0.9431, 3.855e-08, -0.3324, -0.9431, 3.459e-08, -0.3324, -0.9431, 2.813e-08, -0.3324, -0.9431, 2.667e-08, -0.3324, 0.9431, 2.677e-07, -0.3324, 0.9431, 1.597e-07, -0.3324, 0.9431, 2.228e-07, -0.3324, 0.9431, 2.308e-07, -0.3324, -4.651e-08, -0.9535, -0.3015, -2.216e-08, -0.9535, -0.3015, -8.637e-09, -0.9535, -0.3015, -2.062e-08, -0.9535, -0.3015, 2.979e-07, 0.9535, -0.3015, 5.546e-07, 0.9535, -0.3015, -0.0002763, 0.9547, -0.2974, -0.0001714, 0.9543, -0.299, -2.797e-08, -0.8125, -0.583, -2.216e-08, -0.9535, -0.3015, -1.843e-08, -0.9535, -0.3015, -7.566e-09, -0.8125, -0.583, 0.9431, 1.597e-07, -0.3324, 0.9431, -3.139e-06, -0.3324, 0.9431, 3.286e-07, -0.3324, 0.9431, 2.228e-07, -0.3324, -0.9431, -5.219e-09, -0.3324, -0.9431, -2.665e-08, -0.3324, -0.9431, -1.73e-07, -0.3324, -0.9431, -7.613e-08, -0.3324, 0.0, 0.9535, -0.3015, 2.979e-07, 0.9535, -0.3015, -0.0001714, 0.9543, -0.299, 0.0, 0.9535, -0.3015, 0.6279, -0.6534, -0.4228, 0.628, -0.6533, -0.4228, 0.6327, -0.6487, -0.423, 0.6326, -0.6487, -0.423, 0.6293, 0.6522, -0.4226, 0.6294, 0.6522, -0.4226, 0.6598, 0.6256, -0.4164, 0.6545, 0.6303, -0.4176, -2.032e-07, 1.854e-07, -1.0, -1.672e-09, 1.493e-07, -1.0, 9.91e-09, -0.3109, -0.9504, -0.2579, -0.2662, -0.9288, 2.7e-07, 1.368e-07, -1.0, 2.953e-08, 1.694e-07, -1.0, -0.3012, 7.335e-06, -0.9536, -0.2998, 5.813e-06, -0.954, 5.7e-10, 1.17e-07, -1.0, 1.573e-07, 1.447e-07, -1.0, -0.2257, 0.1943, -0.9546, 0.0001937, 0.2938, -0.9559, 1.573e-07, 1.447e-07, -1.0, 2.7e-07, 1.368e-07, -1.0, -0.2998, 5.813e-06, -0.954, -0.2257, 0.1943, -0.9546, 2.049e-07, 1.854e-07, -1.0, -2.467e-08, 1.694e-07, -1.0, 0.3012, 7.32e-06, -0.9536, 0.2579, -0.2661, -0.9288, 3.714e-09, 1.493e-07, -1.0, 2.049e-07, 1.854e-07, -1.0, 0.2579, -0.2661, -0.9288, -2.237e-08, -0.3109, -0.9504, -1.585e-07, 1.447e-07, -1.0, -1.761e-09, 1.17e-07, -1.0, -0.0005295, 0.2939, -0.9559, 0.2537, 0.2142, -0.9433, 2.953e-08, 1.694e-07, -1.0, -2.032e-07, 1.854e-07, -1.0, -0.2579, -0.2662, -0.9288, -0.3012, 7.335e-06, -0.9536, -2.467e-08, 1.694e-07, -1.0, -2.67e-07, 1.368e-07, -1.0, 0.2998, 5.955e-06, -0.954, 0.3012, 7.32e-06, -0.9536, -2.67e-07, 1.368e-07, -1.0, -1.585e-07, 1.447e-07, -1.0, 0.2537, 0.2142, -0.9433, 0.2998, 5.955e-06, -0.954, -1.672e-09, 1.493e-07, -1.0, 6.237e-10, 1.493e-07, -1.0, -3.051e-09, -0.3109, -0.9504, 9.91e-09, -0.3109, -0.9504, 0.0, 1.17e-07, -1.0, 5.7e-10, 1.17e-07, -1.0, 0.0001937, 0.2938, -0.9559, 0.0, 0.3109, -0.9504, 6.237e-10, 1.493e-07, -1.0, 3.714e-09, 1.493e-07, -1.0, -2.237e-08, -0.3109, -0.9504, -3.051e-09, -0.3109, -0.9504, -1.761e-09, 1.17e-07, -1.0, 0.0, 1.17e-07, -1.0, 0.0, 0.3109, -0.9504, -0.0005295, 0.2939, -0.9559, 0.0, 4.445e-08, 1.0, 0.0, 4.445e-08, 1.0, 0.0, 4.445e-08, 1.0, 0.0, 4.445e-08, 1.0, 0.0, -1.192e-07, 1.0, 0.0, -1.192e-07, 1.0, -4.473e-05, -1.982e-05, 1.0, -7.003e-05, 2.569e-05, 1.0, 0.0, -1.192e-07, 1.0, 0.0, -1.192e-07, 1.0, -7.003e-05, 2.569e-05, 1.0, -1.493e-07, -4.984e-08, 1.0, 0.0, -1.192e-07, 1.0, 0.0, -1.192e-07, 1.0, -1.493e-07, -4.984e-08, 1.0, -1.031e-07, -2.582e-07, 1.0, 0.0, -1.192e-07, 1.0, 0.0, -1.192e-07, 1.0, -1.031e-07, -2.582e-07, 1.0, -4.473e-05, -1.982e-05, 1.0])] * 3)])

# ---- objects
ob_ground_1st = bpy.data.objects.new('Ground_1st', me_untitled)

# ---- transforms, parenting, visibility, modifiers, constraints
ob_ground_1st.location = (0.4251, -0.8228, 0.5149)
ob_ground_1st.color = (0.8, 0.8, 0.8, 1.0)
ob_ground_1st.show_wire = True
ob_ground_1st.show_all_edges = True
ob_ground_1st.lineart.crease_threshold = 0.0

# ---- collection membership
col_collection_1.objects.link(ob_ground_1st)

# ---- scene / render settings (as saved in the file)
scene.frame_start = 1; scene.frame_end = 250; scene.frame_set(0)
scene.render.engine = 'BLENDER_EEVEE_NEXT'
scene.render.resolution_percentage = 50
scene.render.fps = 30
scene.render.dither_intensity = 0.0
scene.cycles.use_denoising = False
scene.cycles.samples = 128
scene.cycles.sampling_pattern = 'TABULATED_SOBOL'
scene.cycles.light_sampling_threshold = 0.0
scene.cycles.use_adaptive_sampling = False
scene.cycles.use_light_tree = False
scene.cycles.blur_glossy = 0.0
scene.cycles.sample_clamp_indirect = 0.0
scene.view_settings.view_transform = 'Standard'
bpy.context.view_layer.update()

# ---- added for rendering (the .blend has no active camera and no usable light): camera, sun
cam_auto = bpy.data.cameras.new('AutoCamera')
cam_auto.lens = 50.0
cam_auto.sensor_width = 36.0
cam_auto.clip_end = 1000.0
ob_auto_camera = bpy.data.objects.new('AutoCamera', cam_auto)
scene.collection.objects.link(ob_auto_camera)
ob_auto_camera.location = (15.3418, -13.7896, 12.7624)
ob_auto_camera.rotation_euler = (1.09748, -7.21219e-08, 0.694738)
scene.camera = ob_auto_camera
light_auto_sun = bpy.data.lights.new('AutoSun', 'SUN')
light_auto_sun.energy = 3.0
light_auto_sun.angle = 0.0523599
ob_auto_sun = bpy.data.objects.new('AutoSun', light_auto_sun)
scene.collection.objects.link(ob_auto_sun)
ob_auto_sun.rotation_euler = (0.872665, 0.174533, 0.523599)
bpy.context.view_layer.update()
